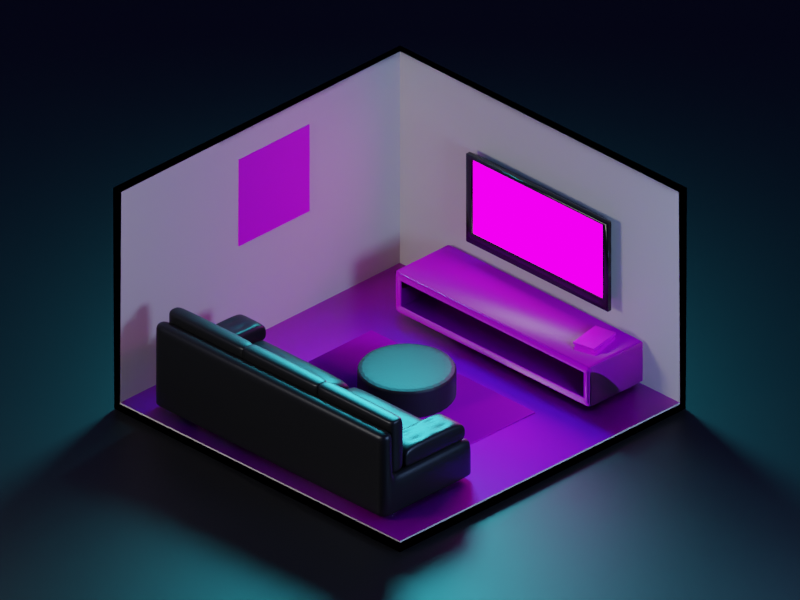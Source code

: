 # Source: room.blend  (saved by Blender 2.83.19; exported with 4.5.12 LTS)
import bpy
from mathutils import Matrix  # noqa: F401  (used for matrix-valued properties, if any)

bpy.ops.wm.read_factory_settings(use_empty=True)
scene = bpy.context.scene
scene.name = 'Scene'

# ---- collections
col_collection = bpy.data.collections.new('Collection'); scene.collection.children.link(col_collection)

# ---- images (referenced by path relative to the original .blend; pixels are not part of the script)
import os
ASSET_DIR = os.environ.get("B2B_ASSET_DIR", "")  # directory of the original .blend (textures are referenced by path, not embedded)
HERE = os.path.dirname(os.path.abspath(__file__))  # packed textures are extracted next to this script under _unpacked/

def load_image(name, relpath, width, height, colorspace="sRGB"):
    """Load a texture the original file referenced (path relative to the .blend, or extracted next to this script)."""
    p = next((c for c in (os.path.join(HERE, relpath), os.path.join(ASSET_DIR, relpath)) if relpath and os.path.exists(c)), "")
    if p:
        img = bpy.data.images.load(p, check_existing=True)
        img.name = name
    else:  # same state as the original file: an image datablock whose file is absent (Cycles renders it pink)
        img = bpy.data.images.new(name, width, height)
        img.source = "FILE"
        img.filepath = "//" + (relpath or name)
    img.colorspace_settings.name = colorspace
    return img
img_woodfloor034_2k_color_jpg = load_image('WoodFloor034_2K_Color.jpg', 'WoodFloor034_2K_Color.jpg', 1024, 1024, 'sRGB')
img_woodfloor034_2k_normal_jpg = load_image('WoodFloor034_2K_Normal.jpg', 'WoodFloor034_2K_Normal.jpg', 1024, 1024, 'Non-Color')
img_woodfloor034_2k_roughness_jpg = load_image('WoodFloor034_2K_Roughness.jpg', 'WoodFloor034_2K_Roughness.jpg', 1024, 1024, 'Non-Color')
img_5d939b852e22af3f020abf3d_jpeg = load_image('5d939b852e22af3f020abf3d.jpeg', '5d939b852e22af3f020abf3d.jpeg', 1024, 1024, 'sRGB')
img_wood034_2k_color_jpg = load_image('Wood034_2K_Color.jpg', 'Wood034_2K_Color.jpg', 1024, 1024, 'sRGB')
img_wood034_2k_roughness_jpg = load_image('Wood034_2K_Roughness.jpg', 'Wood034_2K_Roughness.jpg', 1024, 1024, 'Non-Color')
img_wood034_2k_normal_jpg = load_image('Wood034_2K_Normal.jpg', 'Wood034_2K_Normal.jpg', 1024, 1024, 'Non-Color')
img_71fsqxilggl_jpg = load_image('71fsQxIlggL.jpg', '71fsQxIlggL.jpg', 1024, 1024, 'sRGB')
img_e8558d3dbd2cfc426b1fe94a2d2de5c7_jpg = load_image('e8558d3dbd2cfc426b1fe94a2d2de5c7.jpg', 'e8558d3dbd2cfc426b1fe94a2d2de5c7.jpg', 1024, 1024, 'sRGB')
img_carpet002_2k_color_jpg = load_image('Carpet002_2K_Color.jpg', 'Carpet002_2K_Color.jpg', 1024, 1024, 'sRGB')
img_carpet002_2k_normal_jpg = load_image('Carpet002_2K_Normal.jpg', 'Carpet002_2K_Normal.jpg', 1024, 1024, 'Non-Color')
img_carpet002_2k_roughness_jpg = load_image('Carpet002_2K_Roughness.jpg', 'Carpet002_2K_Roughness.jpg', 1024, 1024, 'Non-Color')

# ---- materials (node trees are filled in below, after node groups)
mat_wall = bpy.data.materials.new('Wall')
mat_floor = bpy.data.materials.new('Floor')
mat_sofa = bpy.data.materials.new('Sofa')
mat_metal = bpy.data.materials.new('Metal')
mat_black = bpy.data.materials.new('Black')
mat_tv = bpy.data.materials.new('TV')
mat_wood = bpy.data.materials.new('Wood')
mat_bg = bpy.data.materials.new('BG')
mat_bookcover = bpy.data.materials.new('Bookcover')
mat_poster = bpy.data.materials.new('Poster')
mat_footrest = bpy.data.materials.new('Footrest')
mat_carpet = bpy.data.materials.new('Carpet')

# ---- material node trees
mat_wall.use_nodes = True; mat_wall.node_tree.nodes.clear()
_N = mat_wall.node_tree.nodes; _L = mat_wall.node_tree.links
n0 = _N.new('ShaderNodeBsdfPrincipled'); n0.name = 'Principled BSDF'; n0.location = (10, 300)
n0.distribution = 'GGX'
n0.subsurface_method = 'BURLEY'
n0.inputs[0].default_value = (0.8, 0.7023, 0.638, 1.0)
n0.inputs[3].default_value = 1.45
n0.inputs[27].default_value = (0.0, 0.0, 0.0, 1.0)
n0.inputs[28].default_value = 1.0
n1 = _N.new('ShaderNodeOutputMaterial'); n1.name = 'Material Output'; n1.location = (300, 300)
_L.new(n0.outputs[0], n1.inputs[0])
n1.is_active_output = True
mat_floor.use_nodes = True; mat_floor.node_tree.nodes.clear()
_N = mat_floor.node_tree.nodes; _L = mat_floor.node_tree.links
n0 = _N.new('ShaderNodeBsdfPrincipled'); n0.name = 'Principled BSDF'; n0.location = (10, 300)
n0.distribution = 'GGX'
n0.subsurface_method = 'BURLEY'
n0.inputs[3].default_value = 1.45
n0.inputs[27].default_value = (0.0, 0.0, 0.0, 1.0)
n0.inputs[28].default_value = 1.0
n1 = _N.new('ShaderNodeOutputMaterial'); n1.name = 'Material Output'; n1.location = (300, 300)
n2 = _N.new('ShaderNodeTexImage'); n2.name = 'Image Texture'; n2.location = (-513, 206)
n2.image = img_woodfloor034_2k_color_jpg
n3 = _N.new('ShaderNodeNormalMap'); n3.name = 'Normal Map'; n3.location = (-265, -214)
n3.uv_map = 'UVMap'
n4 = _N.new('ShaderNodeTexImage'); n4.name = 'Image Texture.001'; n4.location = (-577, -363)
n4.image = img_woodfloor034_2k_normal_jpg
n5 = _N.new('ShaderNodeTexImage'); n5.name = 'Image Texture.002'; n5.location = (-593, -82)
n5.image = img_woodfloor034_2k_roughness_jpg
_L.new(n0.outputs[0], n1.inputs[0])
_L.new(n2.outputs[0], n0.inputs[0])
_L.new(n4.outputs[0], n3.inputs[1])
_L.new(n3.outputs[0], n0.inputs[5])
_L.new(n5.outputs[0], n0.inputs[2])
n1.is_active_output = True
mat_sofa.use_nodes = True; mat_sofa.node_tree.nodes.clear()
_N = mat_sofa.node_tree.nodes; _L = mat_sofa.node_tree.links
n0 = _N.new('ShaderNodeBsdfPrincipled'); n0.name = 'Principled BSDF'; n0.location = (10, 300)
n0.distribution = 'GGX'
n0.subsurface_method = 'BURLEY'
n0.inputs[0].default_value = (0.006775, 0.006775, 0.006775, 1.0)
n0.inputs[2].default_value = 0.3906
n0.inputs[3].default_value = 1.45
n0.inputs[27].default_value = (0.0, 0.0, 0.0, 1.0)
n0.inputs[28].default_value = 1.0
n1 = _N.new('ShaderNodeOutputMaterial'); n1.name = 'Material Output'; n1.location = (300, 300)
_L.new(n0.outputs[0], n1.inputs[0])
n1.is_active_output = True
mat_metal.use_nodes = True; mat_metal.node_tree.nodes.clear()
_N = mat_metal.node_tree.nodes; _L = mat_metal.node_tree.links
n0 = _N.new('ShaderNodeBsdfPrincipled'); n0.name = 'Principled BSDF'; n0.location = (10, 300)
n0.distribution = 'GGX'
n0.subsurface_method = 'BURLEY'
n0.inputs[1].default_value = 1.0
n0.inputs[3].default_value = 1.45
n0.inputs[27].default_value = (0.0, 0.0, 0.0, 1.0)
n0.inputs[28].default_value = 1.0
n1 = _N.new('ShaderNodeOutputMaterial'); n1.name = 'Material Output'; n1.location = (300, 300)
_L.new(n0.outputs[0], n1.inputs[0])
n1.is_active_output = True
mat_black.use_nodes = True; mat_black.node_tree.nodes.clear()
_N = mat_black.node_tree.nodes; _L = mat_black.node_tree.links
n0 = _N.new('ShaderNodeBsdfPrincipled'); n0.name = 'Principled BSDF'; n0.location = (10, 300)
n0.distribution = 'GGX'
n0.subsurface_method = 'BURLEY'
n0.inputs[0].default_value = (0.003362, 0.003362, 0.003362, 1.0)
n0.inputs[2].default_value = 0.2
n0.inputs[3].default_value = 1.45
n0.inputs[27].default_value = (0.0, 0.0, 0.0, 1.0)
n0.inputs[28].default_value = 1.0
n1 = _N.new('ShaderNodeOutputMaterial'); n1.name = 'Material Output'; n1.location = (300, 300)
_L.new(n0.outputs[0], n1.inputs[0])
n1.is_active_output = True
mat_tv.use_nodes = True; mat_tv.node_tree.nodes.clear()
_N = mat_tv.node_tree.nodes; _L = mat_tv.node_tree.links
n0 = _N.new('ShaderNodeOutputMaterial'); n0.name = 'Material Output'; n0.location = (300, 300)
n1 = _N.new('ShaderNodeEmission'); n1.name = 'Emission'; n1.location = (-47, 214)
n1.inputs[1].default_value = 2.0
n2 = _N.new('ShaderNodeTexImage'); n2.name = 'Image Texture'; n2.location = (-447, 232)
n2.image = img_5d939b852e22af3f020abf3d_jpeg
_L.new(n2.outputs[0], n1.inputs[0])
_L.new(n1.outputs[0], n0.inputs[0])
n0.is_active_output = True
mat_wood.use_nodes = True; mat_wood.node_tree.nodes.clear()
_N = mat_wood.node_tree.nodes; _L = mat_wood.node_tree.links
n0 = _N.new('ShaderNodeBsdfPrincipled'); n0.name = 'Principled BSDF'; n0.location = (10, 300)
n0.distribution = 'GGX'
n0.subsurface_method = 'BURLEY'
n0.inputs[3].default_value = 1.45
n0.inputs[27].default_value = (0.0, 0.0, 0.0, 1.0)
n0.inputs[28].default_value = 1.0
n1 = _N.new('ShaderNodeOutputMaterial'); n1.name = 'Material Output'; n1.location = (300, 300)
n2 = _N.new('ShaderNodeTexImage'); n2.name = 'Image Texture'; n2.location = (-490, 287)
n2.image = img_wood034_2k_color_jpg
n3 = _N.new('ShaderNodeTexImage'); n3.name = 'Image Texture.002'; n3.location = (-745, -39)
n3.image = img_wood034_2k_roughness_jpg
n4 = _N.new('ShaderNodeNormalMap'); n4.name = 'Normal Map'; n4.location = (-273, -214)
n5 = _N.new('ShaderNodeTexImage'); n5.name = 'Image Texture.001'; n5.location = (-656, -335)
n5.image = img_wood034_2k_normal_jpg
_L.new(n0.outputs[0], n1.inputs[0])
_L.new(n2.outputs[0], n0.inputs[0])
_L.new(n3.outputs[0], n0.inputs[2])
_L.new(n5.outputs[0], n4.inputs[1])
_L.new(n4.outputs[0], n0.inputs[5])
n1.is_active_output = True
mat_bg.use_nodes = True; mat_bg.node_tree.nodes.clear()
_N = mat_bg.node_tree.nodes; _L = mat_bg.node_tree.links
n0 = _N.new('ShaderNodeBsdfPrincipled'); n0.name = 'Principled BSDF'; n0.location = (10, 300)
n0.distribution = 'GGX'
n0.subsurface_method = 'BURLEY'
n0.inputs[0].default_value = (0.004562, 0.004562, 0.004562, 1.0)
n0.inputs[3].default_value = 1.45
n0.inputs[27].default_value = (0.0, 0.0, 0.0, 1.0)
n0.inputs[28].default_value = 1.0
n1 = _N.new('ShaderNodeOutputMaterial'); n1.name = 'Material Output'; n1.location = (300, 300)
_L.new(n0.outputs[0], n1.inputs[0])
n1.is_active_output = True
mat_bookcover.use_nodes = True; mat_bookcover.node_tree.nodes.clear()
_N = mat_bookcover.node_tree.nodes; _L = mat_bookcover.node_tree.links
n0 = _N.new('ShaderNodeBsdfPrincipled'); n0.name = 'Principled BSDF'; n0.location = (10, 300)
n0.distribution = 'GGX'
n0.subsurface_method = 'BURLEY'
n0.inputs[3].default_value = 1.45
n0.inputs[27].default_value = (0.0, 0.0, 0.0, 1.0)
n0.inputs[28].default_value = 1.0
n1 = _N.new('ShaderNodeOutputMaterial'); n1.name = 'Material Output'; n1.location = (300, 300)
n2 = _N.new('ShaderNodeTexImage'); n2.name = 'Image Texture'; n2.location = (-652, 126)
n2.image = img_71fsqxilggl_jpg
_L.new(n0.outputs[0], n1.inputs[0])
_L.new(n2.outputs[0], n0.inputs[0])
n1.is_active_output = True
mat_poster.use_nodes = True; mat_poster.node_tree.nodes.clear()
_N = mat_poster.node_tree.nodes; _L = mat_poster.node_tree.links
n0 = _N.new('ShaderNodeBsdfPrincipled'); n0.name = 'Principled BSDF'; n0.location = (10, 300)
n0.distribution = 'GGX'
n0.subsurface_method = 'BURLEY'
n0.inputs[3].default_value = 1.45
n0.inputs[27].default_value = (0.0, 0.0, 0.0, 1.0)
n0.inputs[28].default_value = 1.0
n1 = _N.new('ShaderNodeOutputMaterial'); n1.name = 'Material Output'; n1.location = (300, 300)
n2 = _N.new('ShaderNodeTexImage'); n2.name = 'Image Texture'; n2.location = (-722, 32)
n2.image = img_e8558d3dbd2cfc426b1fe94a2d2de5c7_jpg
n2.extension = 'EXTEND'
_L.new(n0.outputs[0], n1.inputs[0])
_L.new(n2.outputs[0], n0.inputs[0])
n1.is_active_output = True
mat_footrest.use_nodes = True; mat_footrest.node_tree.nodes.clear()
_N = mat_footrest.node_tree.nodes; _L = mat_footrest.node_tree.links
n0 = _N.new('ShaderNodeBsdfPrincipled'); n0.name = 'Principled BSDF'; n0.location = (10, 300)
n0.distribution = 'GGX'
n0.subsurface_method = 'BURLEY'
n0.inputs[0].default_value = (0.01055, 0.01055, 0.01055, 1.0)
n0.inputs[3].default_value = 1.45
n0.inputs[27].default_value = (0.0, 0.0, 0.0, 1.0)
n0.inputs[28].default_value = 1.0
n1 = _N.new('ShaderNodeOutputMaterial'); n1.name = 'Material Output'; n1.location = (300, 300)
_L.new(n0.outputs[0], n1.inputs[0])
n1.is_active_output = True
mat_carpet.use_nodes = True; mat_carpet.node_tree.nodes.clear()
_N = mat_carpet.node_tree.nodes; _L = mat_carpet.node_tree.links
n0 = _N.new('ShaderNodeBsdfPrincipled'); n0.name = 'Principled BSDF'; n0.location = (10, 300)
n0.distribution = 'GGX'
n0.subsurface_method = 'BURLEY'
n0.inputs[3].default_value = 1.45
n0.inputs[27].default_value = (0.0, 0.0, 0.0, 1.0)
n0.inputs[28].default_value = 1.0
n1 = _N.new('ShaderNodeOutputMaterial'); n1.name = 'Material Output'; n1.location = (300, 300)
n2 = _N.new('ShaderNodeTexImage'); n2.name = 'Image Texture'; n2.location = (-641, 155)
n2.image = img_carpet002_2k_color_jpg
n3 = _N.new('ShaderNodeTexImage'); n3.name = 'Image Texture.001'; n3.location = (-637, -124)
n3.image = img_carpet002_2k_normal_jpg
n4 = _N.new('ShaderNodeNormalMap'); n4.name = 'Normal Map'; n4.location = (-267, -178)
n4.uv_map = 'UVMap'
n5 = _N.new('ShaderNodeTexImage'); n5.name = 'Image Texture.002'; n5.location = (-439, -392)
n5.image = img_carpet002_2k_roughness_jpg
_L.new(n0.outputs[0], n1.inputs[0])
_L.new(n2.outputs[0], n0.inputs[0])
_L.new(n3.outputs[0], n4.inputs[1])
_L.new(n4.outputs[0], n0.inputs[5])
_L.new(n5.outputs[0], n0.inputs[2])
n1.is_active_output = True

# ---- world
world_world = bpy.data.worlds.new('World'); scene.world = world_world
world_world.use_nodes = True; world_world.node_tree.nodes.clear()
_N = world_world.node_tree.nodes; _L = world_world.node_tree.links
n0 = _N.new('ShaderNodeOutputWorld'); n0.name = 'World Output'; n0.location = (300, 300)
n1 = _N.new('ShaderNodeBackground'); n1.name = 'Background'; n1.location = (10, 300)
n1.inputs[0].default_value = (0.006492, 0.007751, 0.05087, 1.0)
_L.new(n1.outputs[0], n0.inputs[0])
n0.is_active_output = True
world_world.color = (0.05088, 0.05088, 0.05088)
world_world.use_sun_shadow = False
world_world.sun_shadow_jitter_overblur = 0.0

# ---- cameras
cam_camera_001 = bpy.data.cameras.new('Camera.001')
cam_camera_001.type = 'ORTHO'
cam_camera_001.ortho_scale = 16.0

# ---- lights
light_area = bpy.data.lights.new('Area', 'AREA')
light_area.color = (0.06019, 0.783, 1.0)
light_area.transmission_factor = 0.0
light_area.energy = 1178.0
light_area.shadow_soft_size = 3.284
light_area.shadow_maximum_resolution = 0.006
light_area.use_absolute_resolution = True
light_area.size = 3.284
light_area.size_y = 1.0
light_area_002 = bpy.data.lights.new('Area.002', 'AREA')
light_area_002.transmission_factor = 0.0
light_area_002.energy = 235.6
light_area_002.shadow_soft_size = 3.36
light_area_002.shadow_maximum_resolution = 0.006
light_area_002.use_absolute_resolution = True
light_area_002.size = 3.36
light_area_002.size_y = 1.0
light_area_003 = bpy.data.lights.new('Area.003', 'AREA')
light_area_003.color = (0.3408, 0.5513, 1.0)
light_area_003.transmission_factor = 0.0
light_area_003.energy = 392.7
light_area_003.shadow_soft_size = 3.779
light_area_003.shadow_maximum_resolution = 0.006
light_area_003.use_absolute_resolution = True
light_area_003.size = 3.779
light_area_003.size_y = 1.0

# ---- meshes
me_plane = bpy.data.meshes.new('Plane')
me_plane.from_pydata([(-1.0, -1.0, 0.0), (1.0, -1.0, 0.0), (-1.0, 1.0, 0.0), (1.0, 1.0, 0.0), (-1.0, -1.0, 1.25), (-1.0, 1.0, 1.25), (1.0, 1.0, 1.25), (-1.0, 1.0, 0.0), (-1.0, -1.0, 0.0), (1.0, -1.0, 0.0), (1.0, 1.0, 0.0), (-1.0, 1.0, 1.25), (-1.0, -1.0, 1.25), (1.0, 1.0, 1.25), (-1.0, 1.0, 0.0), (-1.0, -1.0, 0.0), (1.0, -1.0, 0.0), (1.0, 1.0, 0.0), (-1.0, 1.0, 1.25), (-1.0, -1.0, 1.25), (1.0, 1.0, 1.25), (-1.0, 1.0, 0.0), (-1.0, -1.0, 0.0), (1.0, -1.0, 0.0), (1.0, 1.0, 0.0), (-1.0, 1.0, 1.25), (-1.0, -1.0, 1.25), (1.0, 1.0, 1.25), (-1.017, 1.017, -0.01732), (-1.021, -1.0, -0.02121), (1.0, -1.0, -0.03), (1.0, 1.021, -0.02121), (-1.021, 1.021, 1.25), (-1.03, -1.0, 1.25), (1.0, 1.03, 1.25), (-0.9827, 0.9827, 0.01732), (-0.9788, -1.0, 0.02121), (1.0, -1.0, 0.03), (1.0, 0.9788, 0.02121), (-0.9788, 0.9788, 1.25), (-0.97, -1.0, 1.25), (1.0, 0.97, 1.25), (-0.9827, 0.9827, 0.02599), (-0.9788, -1.0, 0.02988), (1.0, -1.0, 0.03867), (1.0, 0.9788, 0.02988), (-0.9788, 0.9788, 1.25), (-0.97, -1.0, 1.25), (1.0, 0.97, 1.25), (-1.017, 1.017, -0.01732), (-1.021, -1.0, -0.02121), (1.0, -1.0, -0.03), (1.0, 1.021, -0.02121), (-1.021, 1.021, 1.25), (-1.03, -1.0, 1.25), (1.0, 1.03, 1.25)], [], [(0, 2, 3, 1), (2, 5, 6, 3), (0, 4, 5, 2), (8, 9, 10, 7), (7, 10, 13, 11), (8, 7, 11, 12), (4, 0, 8, 12), (5, 4, 12, 11), (1, 3, 10, 9), (3, 6, 13, 10), (6, 5, 11, 13), (0, 1, 9, 8), (15, 16, 17, 14), (14, 17, 20, 18), (15, 14, 18, 19), (22, 21, 24, 23), (21, 25, 27, 24), (22, 26, 25, 21), (19, 26, 22, 15), (18, 25, 26, 19), (16, 23, 24, 17), (17, 24, 27, 20), (20, 27, 25, 18), (15, 22, 23, 16), (29, 30, 31, 28), (28, 31, 34, 32), (29, 28, 32, 33), (36, 35, 38, 37), (35, 39, 41, 38), (36, 40, 39, 35), (33, 40, 36, 29), (32, 39, 40, 33), (30, 37, 38, 31), (31, 38, 41, 34), (34, 41, 39, 32), (29, 36, 37, 30), (43, 42, 45, 44), (42, 46, 48, 45), (43, 47, 46, 42), (50, 51, 52, 49), (49, 52, 55, 53), (50, 49, 53, 54), (47, 43, 50, 54), (46, 47, 54, 53), (44, 45, 52, 51), (45, 48, 55, 52), (48, 46, 53, 55), (43, 44, 51, 50)])
me_plane.polygons.foreach_set('material_index', [0, 0, 0, 0, 0, 0, 0, 0, 0, 0, 0, 0, 0, 0, 0, 0, 0, 0, 0, 0, 0, 0, 0, 0, 0, 0, 0, 0, 0, 0, 0, 0, 0, 0, 0, 0, 1, 0, 0, 0, 0, 0, 0, 0, 0, 0, 0, 0])
_uv = me_plane.uv_layers.new(name='UVMap')
_uv.uv.foreach_set('vector', [0.0, 0.0, 0.0, 1.0, 1.0, 1.0, 1.0, 0.0, 0.0, 1.0, 0.0, 1.0, 1.0, 1.0, 1.0, 1.0, 0.0, 0.0, 0.0, 0.0, 0.0, 1.0, 0.0, 1.0, 0.0, 0.0, 1.0, 0.0, 1.0, 1.0, 0.0, 1.0, 0.0, 1.0, 1.0, 1.0, 1.0, 1.0, 0.0, 1.0, 0.0, 0.0, 0.0, 1.0, 0.0, 1.0, 0.0, 0.0, 0.0, 0.0, 0.0, 0.0, 0.0, 0.0, 0.0, 0.0, 0.0, 1.0, 0.0, 0.0, 0.0, 0.0, 0.0, 1.0, 1.0, 0.0, 1.0, 1.0, 1.0, 1.0, 1.0, 0.0, 1.0, 1.0, 1.0, 1.0, 1.0, 1.0, 1.0, 1.0, 1.0, 1.0, 0.0, 1.0, 0.0, 1.0, 1.0, 1.0, 0.0, 0.0, 1.0, 0.0, 1.0, 0.0, 0.0, 0.0, 0.0, 0.0, 1.0, 0.0, 1.0, 1.0, 0.0, 1.0, 0.0, 1.0, 1.0, 1.0, 1.0, 1.0, 0.0, 1.0, 0.0, 0.0, 0.0, 1.0, 0.0, 1.0, 0.0, 0.0, 0.0, 0.0, 0.0, 1.0, 1.0, 1.0, 1.0, 0.0, 0.0, 1.0, 0.0, 1.0, 1.0, 1.0, 1.0, 1.0, 0.0, 0.0, 0.0, 0.0, 0.0, 1.0, 0.0, 1.0, 0.0, 0.0, 0.0, 0.0, 0.0, 0.0, 0.0, 0.0, 0.0, 1.0, 0.0, 1.0, 0.0, 0.0, 0.0, 0.0, 1.0, 0.0, 1.0, 0.0, 1.0, 1.0, 1.0, 1.0, 1.0, 1.0, 1.0, 1.0, 1.0, 1.0, 1.0, 1.0, 1.0, 1.0, 1.0, 1.0, 0.0, 1.0, 0.0, 1.0, 0.0, 0.0, 0.0, 0.0, 1.0, 0.0, 1.0, 0.0, 0.0, 0.0, 1.0, 0.0, 1.0, 1.0, 0.0, 1.0, 0.0, 1.0, 1.0, 1.0, 1.0, 1.0, 0.0, 1.0, 0.0, 0.0, 0.0, 1.0, 0.0, 1.0, 0.0, 0.0, 0.0, 0.0, 0.0, 1.0, 1.0, 1.0, 1.0, 0.0, 0.0, 1.0, 0.0, 1.0, 1.0, 1.0, 1.0, 1.0, 0.0, 0.0, 0.0, 0.0, 0.0, 1.0, 0.0, 1.0, 0.0, 0.0, 0.0, 0.0, 0.0, 0.0, 0.0, 0.0, 0.0, 1.0, 0.0, 1.0, 0.0, 0.0, 0.0, 0.0, 1.0, 0.0, 1.0, 0.0, 1.0, 1.0, 1.0, 1.0, 1.0, 1.0, 1.0, 1.0, 1.0, 1.0, 1.0, 1.0, 1.0, 1.0, 1.0, 1.0, 0.0, 1.0, 0.0, 1.0, 0.0, 0.0, 0.0, 0.0, 1.0, 0.0, 1.0, 0.0, 0.0, 0.0, 0.0, 1.0, 1.0, 1.0, 1.0, 0.0, 0.0, 1.0, 0.0, 1.0, 1.0, 1.0, 1.0, 1.0, 0.0, 0.0, 0.0, 0.0, 0.0, 1.0, 0.0, 1.0, 0.0, 0.0, 1.0, 0.0, 1.0, 1.0, 0.0, 1.0, 0.0, 1.0, 1.0, 1.0, 1.0, 1.0, 0.0, 1.0, 0.0, 0.0, 0.0, 1.0, 0.0, 1.0, 0.0, 0.0, 0.0, 0.0, 0.0, 0.0, 0.0, 0.0, 0.0, 0.0, 0.0, 1.0, 0.0, 0.0, 0.0, 0.0, 0.0, 1.0, 1.0, 0.0, 1.0, 1.0, 1.0, 1.0, 1.0, 0.0, 1.0, 1.0, 1.0, 1.0, 1.0, 1.0, 1.0, 1.0, 1.0, 1.0, 0.0, 1.0, 0.0, 1.0, 1.0, 1.0, 0.0, 0.0, 1.0, 0.0, 1.0, 0.0, 0.0, 0.0])
me_plane.materials.append(mat_wall)
me_plane.materials.append(mat_floor)
me_plane.use_remesh_fix_poles = True
me_plane.use_remesh_preserve_attributes = False
me_plane.use_mirror_vertex_groups = False
me_plane.update()
me_plane_001 = bpy.data.meshes.new('Plane.001')
me_plane_001.from_pydata([(-1.0, -1.277, 0.0), (1.0, -1.277, 0.0), (-1.0, 1.277, 0.0), (1.0, 1.277, 0.0), (-1.0, 1.277, 0.3727), (-1.0, -1.277, 0.3727), (1.0, -1.277, 0.3727), (1.0, 1.277, 0.3727), (-0.9145, -1.277, 0.0), (0.9145, -1.277, 0.0), (0.9145, 1.277, 0.0), (-0.9145, 1.277, 0.0), (-0.9145, -1.277, 0.3727), (0.9145, -1.277, 0.3727), (0.9145, 1.277, 0.3727), (-0.9145, 1.277, 0.3727), (-1.0, 0.9466, 0.0), (1.0, 0.9466, 0.0), (-1.0, 0.9466, 0.3727), (1.0, 0.9466, 0.3727), (-0.9145, 0.9466, 0.3727), (0.9145, 0.9466, 0.3727), (-0.9145, 0.9466, 0.0), (0.9145, 0.9466, 0.0), (-1.0, 0.9466, 0.8477), (-1.0, -1.277, 0.8477), (0.9145, -1.277, 0.8477), (1.0, -1.277, 0.8477), (1.0, 0.9466, 0.8477), (1.0, 1.277, 0.8477), (-0.9145, 1.277, 0.8477), (-1.0, 1.277, 0.8477), (-0.9145, -1.277, 0.8477), (0.9145, 1.277, 0.8477), (-0.9145, 0.9466, 0.8477), (0.9145, 0.9466, 0.8477), (1.0, 0.9466, 1.875), (1.0, 1.277, 1.875), (-0.9145, 1.277, 1.875), (-1.0, 1.277, 1.875), (0.9145, 1.277, 1.875), (-0.9145, 0.9466, 1.875), (0.9145, 0.9466, 1.875), (-1.0, 0.9466, 1.875), (-0.9027, -1.277, 0.0), (0.9027, -1.277, 0.0), (0.9027, 1.277, 0.0), (-0.9027, 1.277, 0.0), (-0.9027, -1.277, 0.3727), (0.9027, -1.277, 0.3727), (0.9027, 1.277, 0.3727), (-0.9027, 1.277, 0.3727), (-0.9027, 0.9466, 0.0), (0.9027, 0.9466, 0.0), (0.9027, 0.9466, 0.3727), (-0.9027, 0.9466, 0.3727), (0.9027, 1.277, 0.8477), (-0.9027, 1.277, 0.8477), (0.9027, 0.9466, 0.8477), (-0.9027, 0.9466, 0.8477), (0.9027, 1.277, 1.875), (-0.9027, 1.277, 1.875), (0.9027, 0.9466, 1.875), (-0.9027, 0.9466, 1.875), (-1.0, 0.8889, 0.0), (-1.0, 0.8889, 0.3727), (-0.9145, 0.8889, 0.0), (0.9145, 0.8889, 0.0), (1.0, 0.8889, 0.0), (1.0, 0.8889, 0.3727), (-0.9145, 0.8889, 0.3727), (0.9145, 0.8889, 0.3727), (-1.0, 0.8889, 0.8477), (1.0, 0.8889, 0.8477), (-0.9145, 0.8889, 0.8477), (0.9145, 0.8889, 0.8477), (-0.9027, 0.8889, 0.3727), (0.9027, 0.8889, 0.3727), (-0.9027, 0.8889, 0.0), (0.9027, 0.8889, 0.0), (1.0, 1.277, 0.01361), (1.0, -1.277, 0.01361), (-1.0, -1.277, 0.01361), (-1.0, 1.277, 0.01361), (-0.9145, -1.277, 0.01361), (0.9145, -1.277, 0.01361), (0.9145, 1.277, 0.01361), (-0.9145, 1.277, 0.01361), (-1.0, 0.9466, 0.01361), (1.0, 0.9466, 0.01361), (0.9027, 1.277, 0.01361), (-0.9027, 1.277, 0.01361), (-0.9027, -1.277, 0.01361), (0.9027, -1.277, 0.01361), (1.0, 0.8889, 0.01361), (-1.0, 0.8889, 0.01361), (1.0, 1.277, 0.3442), (-1.0, -1.277, 0.3442), (-0.9145, -1.277, 0.3442), (0.9145, -1.277, 0.3442), (0.9145, 1.277, 0.3442), (-0.9145, 1.277, 0.3442), (-1.0, 0.9466, 0.3442), (1.0, 0.9466, 0.3442), (0.9027, 1.277, 0.3442), (-0.9027, 1.277, 0.3442), (-0.9027, -1.277, 0.3442), (0.9027, -1.277, 0.3442), (1.0, 0.8889, 0.3442), (-1.0, 0.8889, 0.3442), (1.0, -1.277, 0.3442), (-1.0, 1.277, 0.3442), (-1.0, -1.032, 0.0), (-1.0, -1.032, 0.3727), (-0.9145, -1.032, 0.0), (0.9145, -1.032, 0.0), (-1.0, -1.032, 0.8477), (-0.9027, -1.032, 0.0), (0.9027, -1.032, 0.0), (1.0, -1.032, 0.0), (1.0, -1.032, 0.3727), (-0.9145, -1.032, 0.3727), (0.9145, -1.032, 0.3727), (1.0, -1.032, 0.8477), (-0.9145, -1.032, 0.8477), (0.9145, -1.032, 0.8477), (-0.9027, -1.032, 0.3727), (0.9027, -1.032, 0.3727), (1.0, -1.032, 0.01361), (-1.0, -1.032, 0.01361), (1.0, -1.032, 0.3442), (-1.0, -1.032, 0.3442), (0.9145, 1.277, 1.665), (-0.9145, 1.277, 1.665), (1.0, 0.9466, 1.665), (0.9145, 0.9466, 1.665), (-0.9145, 0.9466, 1.665), (1.0, 1.277, 1.665), (-1.0, 0.9466, 1.665), (-1.0, 1.277, 1.665), (0.9027, 1.277, 1.665), (-0.9027, 1.277, 1.665), (-0.9027, 0.9466, 1.665), (0.9027, 0.9466, 1.665)], [], [(23, 10, 3, 17), (113, 5, 25, 116), (103, 96, 7, 19), (131, 97, 5, 113), (101, 111, 4, 15), (99, 110, 6, 13), (97, 98, 12, 5), (107, 99, 13, 49), (96, 100, 14, 7), (105, 101, 15, 51), (54, 21, 35, 58), (69, 19, 28, 73), (16, 2, 11, 22), (53, 46, 10, 23), (79, 53, 23, 67), (64, 16, 22, 66), (77, 71, 21, 54), (15, 4, 31, 30), (111, 102, 18, 4), (108, 103, 19, 69), (4, 18, 24, 31), (67, 23, 17, 68), (143, 135, 42, 62), (135, 134, 36, 42), (141, 133, 38, 61), (72, 74, 34, 24), (75, 73, 28, 35), (7, 14, 33, 29), (70, 20, 34, 74), (13, 6, 27, 26), (51, 15, 30, 57), (122, 13, 26, 125), (5, 12, 32, 25), (19, 7, 29, 28), (42, 36, 37, 40), (43, 41, 38, 39), (62, 42, 40, 60), (134, 137, 37, 36), (139, 138, 43, 39), (137, 132, 40, 37), (138, 136, 41, 43), (133, 139, 39, 38), (41, 63, 61, 38), (63, 62, 60, 61), (14, 50, 56, 33), (50, 51, 57, 56), (132, 140, 60, 40), (140, 141, 61, 60), (136, 142, 63, 41), (142, 143, 62, 63), (70, 76, 55, 20), (76, 77, 54, 55), (66, 22, 52, 78), (78, 52, 53, 79), (22, 11, 47, 52), (52, 47, 46, 53), (20, 55, 59, 34), (55, 54, 58, 59), (100, 104, 50, 14), (104, 105, 51, 50), (98, 106, 48, 12), (106, 107, 49, 48), (117, 78, 79, 118), (114, 66, 78, 117), (126, 127, 77, 76), (121, 126, 76, 70), (21, 71, 75, 35), (121, 70, 74, 124), (125, 123, 73, 75), (116, 124, 74, 72), (115, 67, 68, 119), (130, 108, 69, 120), (127, 122, 71, 77), (112, 64, 66, 114), (118, 79, 67, 115), (120, 69, 73, 123), (102, 109, 65, 18), (18, 65, 72, 24), (16, 64, 95, 88), (119, 68, 94, 128), (44, 45, 93, 92), (8, 44, 92, 84), (46, 47, 91, 90), (10, 46, 90, 86), (68, 17, 89, 94), (2, 16, 88, 83), (47, 11, 87, 91), (3, 10, 86, 80), (45, 9, 85, 93), (0, 8, 84, 82), (9, 1, 81, 85), (11, 2, 83, 87), (112, 0, 82, 129), (17, 3, 80, 89), (88, 95, 109, 102), (128, 94, 108, 130), (92, 93, 107, 106), (84, 92, 106, 98), (90, 91, 105, 104), (86, 90, 104, 100), (94, 89, 103, 108), (83, 88, 102, 111), (91, 87, 101, 105), (80, 86, 100, 96), (93, 85, 99, 107), (82, 84, 98, 97), (85, 81, 110, 99), (87, 83, 111, 101), (129, 82, 97, 131), (89, 80, 96, 103), (95, 129, 131, 109), (81, 128, 130, 110), (64, 112, 129, 95), (1, 119, 128, 81), (6, 120, 123, 27), (45, 118, 115, 9), (0, 112, 114, 8), (49, 13, 122, 127), (110, 130, 120, 6), (9, 115, 119, 1), (25, 32, 124, 116), (26, 27, 123, 125), (12, 121, 124, 32), (12, 48, 126, 121), (48, 49, 127, 126), (8, 114, 117, 44), (44, 117, 118, 45), (71, 122, 125, 75), (109, 131, 113, 65), (65, 113, 116, 72), (59, 58, 143, 142), (34, 59, 142, 136), (56, 57, 141, 140), (33, 56, 140, 132), (30, 31, 139, 133), (24, 34, 136, 138), (29, 33, 132, 137), (31, 24, 138, 139), (28, 29, 137, 134), (57, 30, 133, 141), (35, 28, 134, 135), (58, 35, 135, 143)])
me_plane_001.polygons.foreach_set('use_smooth', [True] * 142)
_uv = me_plane_001.uv_layers.new(name='UVMap')
_uv.uv.foreach_set('vector', [0.6667, 0.8707, 0.6667, 1.0, 1.0, 1.0, 1.0, 0.8707, 0.0, 0.09575, 0.0, 0.0, 0.0, 0.0, 0.0, 0.09575, 1.0, 0.8707, 1.0, 1.0, 1.0, 1.0, 1.0, 0.8707, 0.0, 0.09575, 0.0, 0.0, 0.0, 0.0, 0.0, 0.09575, 0.3333, 1.0, 0.0, 1.0, 0.0, 1.0, 0.3333, 1.0, 0.6667, 0.0, 1.0, 0.0, 1.0, 0.0, 0.6667, 0.0, 0.0, 0.0, 0.3333, 0.0, 0.3333, 0.0, 0.0, 0.0, 0.5556, 0.0, 0.6667, 0.0, 0.6667, 0.0, 0.5556, 0.0, 1.0, 1.0, 0.6667, 1.0, 0.6667, 1.0, 1.0, 1.0, 0.4444, 1.0, 0.3333, 1.0, 0.3333, 1.0, 0.4444, 1.0, 0.5556, 0.8707, 0.6667, 0.8707, 0.6667, 0.8707, 0.5556, 0.8707, 1.0, 0.8481, 1.0, 0.8707, 1.0, 0.8707, 1.0, 0.8481, 0.0, 0.8707, 0.0, 1.0, 0.3333, 1.0, 0.3333, 0.8707, 0.5556, 0.8707, 0.5556, 1.0, 0.6667, 1.0, 0.6667, 0.8707, 0.5556, 0.8481, 0.5556, 0.8707, 0.6667, 0.8707, 0.6667, 0.8481, 0.0, 0.8481, 0.0, 0.8707, 0.3333, 0.8707, 0.3333, 0.8481, 0.5556, 0.8481, 0.6667, 0.8481, 0.6667, 0.8707, 0.5556, 0.8707, 0.3333, 1.0, 0.0, 1.0, 0.0, 1.0, 0.3333, 1.0, 0.0, 1.0, 0.0, 0.8707, 0.0, 0.8707, 0.0, 1.0, 1.0, 0.8481, 1.0, 0.8707, 1.0, 0.8707, 1.0, 0.8481, 0.0, 1.0, 0.0, 0.8707, 0.0, 0.8707, 0.0, 1.0, 0.6667, 0.8481, 0.6667, 0.8707, 1.0, 0.8707, 1.0, 0.8481, 0.5556, 0.8707, 0.6667, 0.8707, 0.6667, 0.8707, 0.5556, 0.8707, 0.6667, 0.8707, 1.0, 0.8707, 1.0, 0.8707, 0.6667, 0.8707, 0.4444, 1.0, 0.3333, 1.0, 0.3333, 1.0, 0.4444, 1.0, 0.0, 0.8481, 0.3333, 0.8481, 0.3333, 0.8707, 0.0, 0.8707, 0.6667, 0.8481, 1.0, 0.8481, 1.0, 0.8707, 0.6667, 0.8707, 1.0, 1.0, 0.6667, 1.0, 0.6667, 1.0, 1.0, 1.0, 0.3333, 0.8481, 0.3333, 0.8707, 0.3333, 0.8707, 0.3333, 0.8481, 0.6667, 0.0, 1.0, 0.0, 1.0, 0.0, 0.6667, 0.0, 0.4444, 1.0, 0.3333, 1.0, 0.3333, 1.0, 0.4444, 1.0, 0.6667, 0.09575, 0.6667, 0.0, 0.6667, 0.0, 0.6667, 0.09575, 0.0, 0.0, 0.3333, 0.0, 0.3333, 0.0, 0.0, 0.0, 1.0, 0.8707, 1.0, 1.0, 1.0, 1.0, 1.0, 0.8707, 0.6667, 0.8707, 1.0, 0.8707, 1.0, 1.0, 0.6667, 1.0, 0.0, 0.8707, 0.3333, 0.8707, 0.3333, 1.0, 0.0, 1.0, 0.5556, 0.8707, 0.6667, 0.8707, 0.6667, 1.0, 0.5556, 1.0, 1.0, 0.8707, 1.0, 1.0, 1.0, 1.0, 1.0, 0.8707, 0.0, 1.0, 0.0, 0.8707, 0.0, 0.8707, 0.0, 1.0, 1.0, 1.0, 0.6667, 1.0, 0.6667, 1.0, 1.0, 1.0, 0.0, 0.8707, 0.3333, 0.8707, 0.3333, 0.8707, 0.0, 0.8707, 0.3333, 1.0, 0.0, 1.0, 0.0, 1.0, 0.3333, 1.0, 0.3333, 0.8707, 0.4444, 0.8707, 0.4444, 1.0, 0.3333, 1.0, 0.4444, 0.8707, 0.5556, 0.8707, 0.5556, 1.0, 0.4444, 1.0, 0.6667, 1.0, 0.5556, 1.0, 0.5556, 1.0, 0.6667, 1.0, 0.5556, 1.0, 0.4444, 1.0, 0.4444, 1.0, 0.5556, 1.0, 0.6667, 1.0, 0.5556, 1.0, 0.5556, 1.0, 0.6667, 1.0, 0.5556, 1.0, 0.4444, 1.0, 0.4444, 1.0, 0.5556, 1.0, 0.3333, 0.8707, 0.4444, 0.8707, 0.4444, 0.8707, 0.3333, 0.8707, 0.4444, 0.8707, 0.5556, 0.8707, 0.5556, 0.8707, 0.4444, 0.8707, 0.3333, 0.8481, 0.4444, 0.8481, 0.4444, 0.8707, 0.3333, 0.8707, 0.4444, 0.8481, 0.5556, 0.8481, 0.5556, 0.8707, 0.4444, 0.8707, 0.3333, 0.8481, 0.3333, 0.8707, 0.4444, 0.8707, 0.4444, 0.8481, 0.4444, 0.8481, 0.4444, 0.8707, 0.5556, 0.8707, 0.5556, 0.8481, 0.3333, 0.8707, 0.3333, 1.0, 0.4444, 1.0, 0.4444, 0.8707, 0.4444, 0.8707, 0.4444, 1.0, 0.5556, 1.0, 0.5556, 0.8707, 0.3333, 0.8707, 0.4444, 0.8707, 0.4444, 0.8707, 0.3333, 0.8707, 0.4444, 0.8707, 0.5556, 0.8707, 0.5556, 0.8707, 0.4444, 0.8707, 0.6667, 1.0, 0.5556, 1.0, 0.5556, 1.0, 0.6667, 1.0, 0.5556, 1.0, 0.4444, 1.0, 0.4444, 1.0, 0.5556, 1.0, 0.3333, 0.0, 0.4444, 0.0, 0.4444, 0.0, 0.3333, 0.0, 0.4444, 0.0, 0.5556, 0.0, 0.5556, 0.0, 0.4444, 0.0, 0.4444, 0.09575, 0.4444, 0.8481, 0.5556, 0.8481, 0.5556, 0.09575, 0.3333, 0.09575, 0.3333, 0.8481, 0.4444, 0.8481, 0.4444, 0.09575, 0.4444, 0.09575, 0.5556, 0.09575, 0.5556, 0.8481, 0.4444, 0.8481, 0.3333, 0.09575, 0.4444, 0.09575, 0.4444, 0.8481, 0.3333, 0.8481, 0.6667, 0.8707, 0.6667, 0.8481, 0.6667, 0.8481, 0.6667, 0.8707, 0.3333, 0.09575, 0.3333, 0.8481, 0.3333, 0.8481, 0.3333, 0.09575, 0.6667, 0.09575, 1.0, 0.09575, 1.0, 0.8481, 0.6667, 0.8481, 0.0, 0.09575, 0.3333, 0.09575, 0.3333, 0.8481, 0.0, 0.8481, 0.6667, 0.09575, 0.6667, 0.8481, 1.0, 0.8481, 1.0, 0.09575, 1.0, 0.09575, 1.0, 0.8481, 1.0, 0.8481, 1.0, 0.09575, 0.5556, 0.09575, 0.6667, 0.09575, 0.6667, 0.8481, 0.5556, 0.8481, 0.0, 0.09575, 0.0, 0.8481, 0.3333, 0.8481, 0.3333, 0.09575, 0.5556, 0.09575, 0.5556, 0.8481, 0.6667, 0.8481, 0.6667, 0.09575, 1.0, 0.09575, 1.0, 0.8481, 1.0, 0.8481, 1.0, 0.09575, 0.0, 0.8707, 0.0, 0.8481, 0.0, 0.8481, 0.0, 0.8707, 0.0, 0.8707, 0.0, 0.8481, 0.0, 0.8481, 0.0, 0.8707, 0.0, 0.8707, 0.0, 0.8481, 0.0, 0.8481, 0.0, 0.8707, 1.0, 0.09575, 1.0, 0.8481, 1.0, 0.8481, 1.0, 0.09575, 0.4444, 0.0, 0.5556, 0.0, 0.5556, 0.0, 0.4444, 0.0, 0.3333, 0.0, 0.4444, 0.0, 0.4444, 0.0, 0.3333, 0.0, 0.5556, 1.0, 0.4444, 1.0, 0.4444, 1.0, 0.5556, 1.0, 0.6667, 1.0, 0.5556, 1.0, 0.5556, 1.0, 0.6667, 1.0, 1.0, 0.8481, 1.0, 0.8707, 1.0, 0.8707, 1.0, 0.8481, 0.0, 1.0, 0.0, 0.8707, 0.0, 0.8707, 0.0, 1.0, 0.4444, 1.0, 0.3333, 1.0, 0.3333, 1.0, 0.4444, 1.0, 1.0, 1.0, 0.6667, 1.0, 0.6667, 1.0, 1.0, 1.0, 0.5556, 0.0, 0.6667, 0.0, 0.6667, 0.0, 0.5556, 0.0, 0.0, 0.0, 0.3333, 0.0, 0.3333, 0.0, 0.0, 0.0, 0.6667, 0.0, 1.0, 0.0, 1.0, 0.0, 0.6667, 0.0, 0.3333, 1.0, 0.0, 1.0, 0.0, 1.0, 0.3333, 1.0, 0.0, 0.09575, 0.0, 0.0, 0.0, 0.0, 0.0, 0.09575, 1.0, 0.8707, 1.0, 1.0, 1.0, 1.0, 1.0, 0.8707, 0.0, 0.8707, 0.0, 0.8481, 0.0, 0.8481, 0.0, 0.8707, 1.0, 0.09575, 1.0, 0.8481, 1.0, 0.8481, 1.0, 0.09575, 0.4444, 0.0, 0.5556, 0.0, 0.5556, 0.0, 0.4444, 0.0, 0.3333, 0.0, 0.4444, 0.0, 0.4444, 0.0, 0.3333, 0.0, 0.5556, 1.0, 0.4444, 1.0, 0.4444, 1.0, 0.5556, 1.0, 0.6667, 1.0, 0.5556, 1.0, 0.5556, 1.0, 0.6667, 1.0, 1.0, 0.8481, 1.0, 0.8707, 1.0, 0.8707, 1.0, 0.8481, 0.0, 1.0, 0.0, 0.8707, 0.0, 0.8707, 0.0, 1.0, 0.4444, 1.0, 0.3333, 1.0, 0.3333, 1.0, 0.4444, 1.0, 1.0, 1.0, 0.6667, 1.0, 0.6667, 1.0, 1.0, 1.0, 0.5556, 0.0, 0.6667, 0.0, 0.6667, 0.0, 0.5556, 0.0, 0.0, 0.0, 0.3333, 0.0, 0.3333, 0.0, 0.0, 0.0, 0.6667, 0.0, 1.0, 0.0, 1.0, 0.0, 0.6667, 0.0, 0.3333, 1.0, 0.0, 1.0, 0.0, 1.0, 0.3333, 1.0, 0.0, 0.09575, 0.0, 0.0, 0.0, 0.0, 0.0, 0.09575, 1.0, 0.8707, 1.0, 1.0, 1.0, 1.0, 1.0, 0.8707, 0.0, 0.8481, 0.0, 0.09575, 0.0, 0.09575, 0.0, 0.8481, 1.0, 0.0, 1.0, 0.09575, 1.0, 0.09575, 1.0, 0.0, 0.0, 0.8481, 0.0, 0.09575, 0.0, 0.09575, 0.0, 0.8481, 1.0, 0.0, 1.0, 0.09575, 1.0, 0.09575, 1.0, 0.0, 1.0, 0.0, 1.0, 0.09575, 1.0, 0.09575, 1.0, 0.0, 0.5556, 0.0, 0.5556, 0.09575, 0.6667, 0.09575, 0.6667, 0.0, 0.0, 0.0, 0.0, 0.09575, 0.3333, 0.09575, 0.3333, 0.0, 0.5556, 0.0, 0.6667, 0.0, 0.6667, 0.09575, 0.5556, 0.09575, 1.0, 0.0, 1.0, 0.09575, 1.0, 0.09575, 1.0, 0.0, 0.6667, 0.0, 0.6667, 0.09575, 1.0, 0.09575, 1.0, 0.0, 0.0, 0.0, 0.3333, 0.0, 0.3333, 0.09575, 0.0, 0.09575, 0.6667, 0.0, 1.0, 0.0, 1.0, 0.09575, 0.6667, 0.09575, 0.3333, 0.0, 0.3333, 0.09575, 0.3333, 0.09575, 0.3333, 0.0, 0.3333, 0.0, 0.4444, 0.0, 0.4444, 0.09575, 0.3333, 0.09575, 0.4444, 0.0, 0.5556, 0.0, 0.5556, 0.09575, 0.4444, 0.09575, 0.3333, 0.0, 0.3333, 0.09575, 0.4444, 0.09575, 0.4444, 0.0, 0.4444, 0.0, 0.4444, 0.09575, 0.5556, 0.09575, 0.5556, 0.0, 0.6667, 0.8481, 0.6667, 0.09575, 0.6667, 0.09575, 0.6667, 0.8481, 0.0, 0.8481, 0.0, 0.09575, 0.0, 0.09575, 0.0, 0.8481, 0.0, 0.8481, 0.0, 0.09575, 0.0, 0.09575, 0.0, 0.8481, 0.4444, 0.8707, 0.5556, 0.8707, 0.5556, 0.8707, 0.4444, 0.8707, 0.3333, 0.8707, 0.4444, 0.8707, 0.4444, 0.8707, 0.3333, 0.8707, 0.5556, 1.0, 0.4444, 1.0, 0.4444, 1.0, 0.5556, 1.0, 0.6667, 1.0, 0.5556, 1.0, 0.5556, 1.0, 0.6667, 1.0, 0.3333, 1.0, 0.0, 1.0, 0.0, 1.0, 0.3333, 1.0, 0.0, 0.8707, 0.3333, 0.8707, 0.3333, 0.8707, 0.0, 0.8707, 1.0, 1.0, 0.6667, 1.0, 0.6667, 1.0, 1.0, 1.0, 0.0, 1.0, 0.0, 0.8707, 0.0, 0.8707, 0.0, 1.0, 1.0, 0.8707, 1.0, 1.0, 1.0, 1.0, 1.0, 0.8707, 0.4444, 1.0, 0.3333, 1.0, 0.3333, 1.0, 0.4444, 1.0, 0.6667, 0.8707, 1.0, 0.8707, 1.0, 0.8707, 0.6667, 0.8707, 0.5556, 0.8707, 0.6667, 0.8707, 0.6667, 0.8707, 0.5556, 0.8707])
me_plane_001.materials.append(mat_sofa)
me_plane_001.use_remesh_fix_poles = True
me_plane_001.use_remesh_preserve_attributes = False
me_plane_001.use_mirror_vertex_groups = False
me_plane_001.update()
me_plane_002 = bpy.data.meshes.new('Plane.002')
me_plane_002.from_pydata([(-1.0, -1.0, 0.0), (1.0, -1.0, 0.0), (-1.0, 1.0, 0.0), (1.0, 1.0, 0.0), (-1.0, 1.0, 0.4271), (-1.0, -1.0, 0.4271), (1.0, -1.0, 0.4271), (1.0, 1.0, 0.4271), (-0.8893, -1.0, 0.0), (0.0, -1.0, 0.0), (0.8893, -1.0, 0.0), (0.8893, 1.0, 0.0), (0.0, 1.0, 0.0), (-0.8893, 1.0, 0.0), (-0.8893, -1.0, 0.4271), (0.0, -1.0, 0.4271), (0.8893, -1.0, 0.4271), (0.8893, 1.0, 0.4271), (0.0, 1.0, 0.4271), (-0.8893, 1.0, 0.4271), (-1.0, 0.8296, 0.0), (-1.0, 0.0, 0.0), (-1.0, -0.8296, 0.0), (1.0, -0.8296, 0.0), (1.0, 0.0, 0.0), (1.0, 0.8296, 0.0), (-1.0, 0.8296, 0.4271), (-1.0, 0.0, 0.4271), (-1.0, -0.8296, 0.4271), (1.0, -0.8296, 0.4271), (1.0, 0.0, 0.4271), (1.0, 0.8296, 0.4271), (-0.8893, -0.8296, 0.5692), (-0.8893, 0.0, 0.5692), (-0.8893, 0.8296, 0.5692), (0.0, -0.8296, 0.5692), (0.0, 0.0, 0.5692), (0.0, 0.8296, 0.5692), (0.8893, -0.8296, 0.5692), (0.8893, 0.0, 0.5692), (0.8893, 0.8296, 0.5692), (-0.8893, 0.8296, 0.0), (-0.8893, 0.0, 0.0), (-0.8893, -0.8296, 0.0), (0.0, 0.8296, 0.0), (0.0, 0.0, 0.0), (0.0, -0.8296, 0.0), (0.8893, 0.8296, 0.0), (0.8893, 0.0, 0.0), (0.8893, -0.8296, 0.0), (0.3803, -0.477, 0.5346), (0.509, -0.477, 0.5346), (0.509, -0.357, 0.5346), (0.3803, -0.357, 0.5346), (0.3803, 0.3526, 0.5346), (0.509, 0.3526, 0.5346), (0.509, 0.4726, 0.5346), (0.3803, 0.4726, 0.5346), (-0.509, -0.477, 0.5346), (-0.3803, -0.477, 0.5346), (-0.3803, -0.357, 0.5346), (-0.509, -0.357, 0.5346), (-0.509, 0.3526, 0.5346), (-0.3803, 0.3526, 0.5346), (-0.3803, 0.4726, 0.5346), (-0.509, 0.4726, 0.5346)], [], [(47, 11, 3, 25), (40, 31, 7, 17), (25, 3, 7, 31), (22, 0, 5, 28), (13, 2, 4, 19), (10, 1, 6, 16), (0, 8, 14, 5), (8, 9, 15, 14), (9, 10, 16, 15), (3, 11, 17, 7), (11, 12, 18, 17), (12, 13, 19, 18), (26, 34, 19, 4), (34, 37, 18, 19), (37, 40, 17, 18), (20, 2, 13, 41), (41, 13, 12, 44), (44, 12, 11, 47), (9, 46, 49, 10), (46, 45, 48, 49), (45, 44, 47, 48), (8, 43, 46, 9), (43, 42, 45, 46), (42, 41, 44, 45), (0, 22, 43, 8), (22, 21, 42, 43), (21, 20, 41, 42), (15, 16, 38, 35), (39, 40, 56, 55), (35, 36, 60, 59), (14, 15, 35, 32), (36, 37, 64, 63), (5, 14, 32, 28), (28, 32, 33, 27), (27, 33, 34, 26), (2, 20, 26, 4), (20, 21, 27, 26), (21, 22, 28, 27), (1, 23, 29, 6), (23, 24, 30, 29), (24, 25, 31, 30), (16, 6, 29, 38), (38, 29, 30, 39), (39, 30, 31, 40), (10, 49, 23, 1), (49, 48, 24, 23), (48, 47, 25, 24), (38, 39, 52, 51), (39, 36, 53, 52), (37, 36, 54, 57), (35, 38, 51, 50), (40, 37, 57, 56), (33, 32, 58, 61), (36, 39, 55, 54), (36, 33, 61, 60), (34, 33, 62, 65), (32, 35, 59, 58), (37, 34, 65, 64), (33, 36, 63, 62), (50, 51, 52, 53), (54, 55, 56, 57), (58, 59, 60, 61), (62, 63, 64, 65), (36, 35, 50, 53)])
me_plane_002.polygons.foreach_set('use_smooth', [True] * 64)
_uv = me_plane_002.uv_layers.new(name='UVMap')
_uv.uv.foreach_set('vector', [0.75, 0.75, 0.75, 1.0, 1.0, 1.0, 1.0, 0.75, 0.75, 0.75, 1.0, 0.75, 1.0, 1.0, 0.75, 1.0, 1.0, 0.75, 1.0, 1.0, 1.0, 1.0, 1.0, 0.75, 0.0, 0.25, 0.0, 0.0, 0.0, 0.0, 0.0, 0.25, 0.25, 1.0, 0.0, 1.0, 0.0, 1.0, 0.25, 1.0, 0.75, 0.0, 1.0, 0.0, 1.0, 0.0, 0.75, 0.0, 0.0, 0.0, 0.25, 0.0, 0.25, 0.0, 0.0, 0.0, 0.25, 0.0, 0.5, 0.0, 0.5, 0.0, 0.25, 0.0, 0.5, 0.0, 0.75, 0.0, 0.75, 0.0, 0.5, 0.0, 1.0, 1.0, 0.75, 1.0, 0.75, 1.0, 1.0, 1.0, 0.75, 1.0, 0.5, 1.0, 0.5, 1.0, 0.75, 1.0, 0.5, 1.0, 0.25, 1.0, 0.25, 1.0, 0.5, 1.0, 0.0, 0.75, 0.25, 0.75, 0.25, 1.0, 0.0, 1.0, 0.25, 0.75, 0.5, 0.75, 0.5, 1.0, 0.25, 1.0, 0.5, 0.75, 0.75, 0.75, 0.75, 1.0, 0.5, 1.0, 0.0, 0.75, 0.0, 1.0, 0.25, 1.0, 0.25, 0.75, 0.25, 0.75, 0.25, 1.0, 0.5, 1.0, 0.5, 0.75, 0.5, 0.75, 0.5, 1.0, 0.75, 1.0, 0.75, 0.75, 0.5, 0.0, 0.5, 0.25, 0.75, 0.25, 0.75, 0.0, 0.5, 0.25, 0.5, 0.5, 0.75, 0.5, 0.75, 0.25, 0.5, 0.5, 0.5, 0.75, 0.75, 0.75, 0.75, 0.5, 0.25, 0.0, 0.25, 0.25, 0.5, 0.25, 0.5, 0.0, 0.25, 0.25, 0.25, 0.5, 0.5, 0.5, 0.5, 0.25, 0.25, 0.5, 0.25, 0.75, 0.5, 0.75, 0.5, 0.5, 0.0, 0.0, 0.0, 0.25, 0.25, 0.25, 0.25, 0.0, 0.0, 0.25, 0.0, 0.5, 0.25, 0.5, 0.25, 0.25, 0.0, 0.5, 0.0, 0.75, 0.25, 0.75, 0.25, 0.5, 0.5, 0.0, 0.75, 0.0, 0.75, 0.25, 0.5, 0.25, 0.75, 0.5, 0.75, 0.75, 0.6431, 0.6431, 0.6431, 0.6069, 0.5, 0.25, 0.5, 0.5, 0.3931, 0.3931, 0.3931, 0.3569, 0.25, 0.0, 0.5, 0.0, 0.5, 0.25, 0.25, 0.25, 0.5, 0.5, 0.5, 0.75, 0.3931, 0.6431, 0.3931, 0.6069, 0.0, 0.0, 0.25, 0.0, 0.25, 0.25, 0.0, 0.25, 0.0, 0.25, 0.25, 0.25, 0.25, 0.5, 0.0, 0.5, 0.0, 0.5, 0.25, 0.5, 0.25, 0.75, 0.0, 0.75, 0.0, 1.0, 0.0, 0.75, 0.0, 0.75, 0.0, 1.0, 0.0, 0.75, 0.0, 0.5, 0.0, 0.5, 0.0, 0.75, 0.0, 0.5, 0.0, 0.25, 0.0, 0.25, 0.0, 0.5, 1.0, 0.0, 1.0, 0.25, 1.0, 0.25, 1.0, 0.0, 1.0, 0.25, 1.0, 0.5, 1.0, 0.5, 1.0, 0.25, 1.0, 0.5, 1.0, 0.75, 1.0, 0.75, 1.0, 0.5, 0.75, 0.0, 1.0, 0.0, 1.0, 0.25, 0.75, 0.25, 0.75, 0.25, 1.0, 0.25, 1.0, 0.5, 0.75, 0.5, 0.75, 0.5, 1.0, 0.5, 1.0, 0.75, 0.75, 0.75, 0.75, 0.0, 0.75, 0.25, 1.0, 0.25, 1.0, 0.0, 0.75, 0.25, 0.75, 0.5, 1.0, 0.5, 1.0, 0.25, 0.75, 0.5, 0.75, 0.75, 1.0, 0.75, 1.0, 0.5, 0.75, 0.25, 0.75, 0.5, 0.6431, 0.3931, 0.6431, 0.3569, 0.75, 0.5, 0.5, 0.5, 0.6069, 0.3931, 0.6431, 0.3931, 0.5, 0.75, 0.5, 0.5, 0.6069, 0.6069, 0.6069, 0.6431, 0.5, 0.25, 0.75, 0.25, 0.6431, 0.3569, 0.6069, 0.3569, 0.75, 0.75, 0.5, 0.75, 0.6069, 0.6431, 0.6431, 0.6431, 0.25, 0.5, 0.25, 0.25, 0.3569, 0.3569, 0.3569, 0.3931, 0.5, 0.5, 0.75, 0.5, 0.6431, 0.6069, 0.6069, 0.6069, 0.5, 0.5, 0.25, 0.5, 0.3569, 0.3931, 0.3931, 0.3931, 0.25, 0.75, 0.25, 0.5, 0.3569, 0.6069, 0.3569, 0.6431, 0.25, 0.25, 0.5, 0.25, 0.3931, 0.3569, 0.3569, 0.3569, 0.5, 0.75, 0.25, 0.75, 0.3569, 0.6431, 0.3931, 0.6431, 0.25, 0.5, 0.5, 0.5, 0.3931, 0.6069, 0.3569, 0.6069, 0.6069, 0.3569, 0.6431, 0.3569, 0.6431, 0.3931, 0.6069, 0.3931, 0.6069, 0.6069, 0.6431, 0.6069, 0.6431, 0.6431, 0.6069, 0.6431, 0.3569, 0.3569, 0.3931, 0.3569, 0.3931, 0.3931, 0.3569, 0.3931, 0.3569, 0.6069, 0.3931, 0.6069, 0.3931, 0.6431, 0.3569, 0.6431, 0.5, 0.5, 0.5, 0.25, 0.6069, 0.3569, 0.6069, 0.3931])
me_plane_002.materials.append(mat_sofa)
me_plane_002.use_remesh_fix_poles = True
me_plane_002.use_remesh_preserve_attributes = False
me_plane_002.use_mirror_vertex_groups = False
me_plane_002.update()
me_circle = bpy.data.meshes.new('Circle')
me_circle.from_pydata([(0.0, 1.0, 0.0), (-0.1951, 0.9808, 0.0), (-0.3827, 0.9239, 0.0), (-0.5556, 0.8315, 0.0), (-0.7071, 0.7071, 0.0), (-0.8315, 0.5556, 0.0), (-0.9239, 0.3827, 0.0), (-0.9808, 0.1951, 0.0), (-1.0, 7.55e-08, 0.0), (-0.9808, -0.1951, 0.0), (-0.9239, -0.3827, 0.0), (-0.8315, -0.5556, 0.0), (-0.7071, -0.7071, 0.0), (-0.5556, -0.8315, 0.0), (-0.3827, -0.9239, 0.0), (-0.1951, -0.9808, 0.0), (3.258e-07, -1.0, 0.0), (0.1951, -0.9808, 0.0), (0.3827, -0.9239, 0.0), (0.5556, -0.8315, 0.0), (0.7071, -0.7071, 0.0), (0.8315, -0.5556, 0.0), (0.9239, -0.3827, 0.0), (0.9808, -0.1951, 0.0), (1.0, 9.656e-07, 0.0), (0.9808, 0.1951, 0.0), (0.9239, 0.3827, 0.0), (0.8315, 0.5556, 0.0), (0.7071, 0.7071, 0.0), (0.5556, 0.8315, 0.0), (0.3827, 0.9239, 0.0), (0.1951, 0.9808, 0.0), (0.0, 1.0, 1.179), (-0.1951, 0.9808, 1.179), (-0.3827, 0.9239, 1.179), (-0.5556, 0.8315, 1.179), (-0.7071, 0.7071, 1.179), (-0.8315, 0.5556, 1.179), (-0.9239, 0.3827, 1.179), (-0.9808, 0.1951, 1.179), (-1.0, 7.55e-08, 1.179), (-0.9808, -0.1951, 1.179), (-0.9239, -0.3827, 1.179), (-0.8315, -0.5556, 1.179), (-0.7071, -0.7071, 1.179), (-0.5556, -0.8315, 1.179), (-0.3827, -0.9239, 1.179), (-0.1951, -0.9808, 1.179), (3.258e-07, -1.0, 1.179), (0.1951, -0.9808, 1.179), (0.3827, -0.9239, 1.179), (0.5556, -0.8315, 1.179), (0.7071, -0.7071, 1.179), (0.8315, -0.5556, 1.179), (0.9239, -0.3827, 1.179), (0.9808, -0.1951, 1.179), (1.0, 9.656e-07, 1.179), (0.9808, 0.1951, 1.179), (0.9239, 0.3827, 1.179), (0.8315, 0.5556, 1.179), (0.7071, 0.7071, 1.179), (0.5556, 0.8315, 1.179), (0.3827, 0.9239, 1.179), (0.1951, 0.9808, 1.179)], [], [(13, 12, 44, 45), (27, 26, 58, 59), (14, 13, 45, 46), (1, 0, 32, 33), (28, 27, 59, 60), (15, 14, 46, 47), (2, 1, 33, 34), (29, 28, 60, 61), (16, 15, 47, 48), (3, 2, 34, 35), (30, 29, 61, 62), (17, 16, 48, 49), (4, 3, 35, 36), (31, 30, 62, 63), (18, 17, 49, 50), (5, 4, 36, 37), (0, 31, 63, 32), (19, 18, 50, 51), (6, 5, 37, 38), (20, 19, 51, 52), (7, 6, 38, 39), (21, 20, 52, 53), (8, 7, 39, 40), (22, 21, 53, 54), (9, 8, 40, 41), (23, 22, 54, 55), (10, 9, 41, 42), (24, 23, 55, 56), (11, 10, 42, 43), (25, 24, 56, 57), (12, 11, 43, 44), (26, 25, 57, 58)])
me_circle.polygons.foreach_set('use_smooth', [True] * 32)
_uv = me_circle.uv_layers.new(name='UVMap')
_uv.uv.foreach_set('vector', [0.0, 0.0, 0.0, 0.0, 0.0, 0.0, 0.0, 0.0, 0.0, 0.0, 0.0, 0.0, 0.0, 0.0, 0.0, 0.0, 0.0, 0.0, 0.0, 0.0, 0.0, 0.0, 0.0, 0.0, 0.0, 0.0, 0.0, 0.0, 0.0, 0.0, 0.0, 0.0, 0.0, 0.0, 0.0, 0.0, 0.0, 0.0, 0.0, 0.0, 0.0, 0.0, 0.0, 0.0, 0.0, 0.0, 0.0, 0.0, 0.0, 0.0, 0.0, 0.0, 0.0, 0.0, 0.0, 0.0, 0.0, 0.0, 0.0, 0.0, 0.0, 0.0, 0.0, 0.0, 0.0, 0.0, 0.0, 0.0, 0.0, 0.0, 0.0, 0.0, 0.0, 0.0, 0.0, 0.0, 0.0, 0.0, 0.0, 0.0, 0.0, 0.0, 0.0, 0.0, 0.0, 0.0, 0.0, 0.0, 0.0, 0.0, 0.0, 0.0, 0.0, 0.0, 0.0, 0.0, 0.0, 0.0, 0.0, 0.0, 0.0, 0.0, 0.0, 0.0, 0.0, 0.0, 0.0, 0.0, 0.0, 0.0, 0.0, 0.0, 0.0, 0.0, 0.0, 0.0, 0.0, 0.0, 0.0, 0.0, 0.0, 0.0, 0.0, 0.0, 0.0, 0.0, 0.0, 0.0, 0.0, 0.0, 0.0, 0.0, 0.0, 0.0, 0.0, 0.0, 0.0, 0.0, 0.0, 0.0, 0.0, 0.0, 0.0, 0.0, 0.0, 0.0, 0.0, 0.0, 0.0, 0.0, 0.0, 0.0, 0.0, 0.0, 0.0, 0.0, 0.0, 0.0, 0.0, 0.0, 0.0, 0.0, 0.0, 0.0, 0.0, 0.0, 0.0, 0.0, 0.0, 0.0, 0.0, 0.0, 0.0, 0.0, 0.0, 0.0, 0.0, 0.0, 0.0, 0.0, 0.0, 0.0, 0.0, 0.0, 0.0, 0.0, 0.0, 0.0, 0.0, 0.0, 0.0, 0.0, 0.0, 0.0, 0.0, 0.0, 0.0, 0.0, 0.0, 0.0, 0.0, 0.0, 0.0, 0.0, 0.0, 0.0, 0.0, 0.0, 0.0, 0.0, 0.0, 0.0, 0.0, 0.0, 0.0, 0.0, 0.0, 0.0, 0.0, 0.0, 0.0, 0.0, 0.0, 0.0, 0.0, 0.0, 0.0, 0.0, 0.0, 0.0, 0.0, 0.0, 0.0, 0.0, 0.0, 0.0, 0.0, 0.0, 0.0, 0.0, 0.0, 0.0, 0.0, 0.0, 0.0, 0.0, 0.0, 0.0, 0.0, 0.0, 0.0, 0.0, 0.0, 0.0, 0.0, 0.0])
me_circle.materials.append(mat_metal)
me_circle.use_remesh_fix_poles = True
me_circle.use_remesh_preserve_attributes = False
me_circle.use_mirror_vertex_groups = False
me_circle.update()
me_plane_004 = bpy.data.meshes.new('Plane.004')
me_plane_004.from_pydata([(-1.0, -1.0, 0.0), (1.0, -1.0, 0.0), (-1.0, 1.0, 0.0), (1.0, 1.0, 0.0), (-1.067, 1.067, 0.126), (-1.067, -1.067, 0.126), (1.067, -1.067, 0.126), (1.067, 1.067, 0.126), (-0.9875, 0.9827, 0.229), (-0.9875, -0.8305, 0.229), (0.9875, -0.8305, 0.229), (0.9875, 0.9827, 0.229), (-1.067, 1.067, 0.2278), (-1.067, -1.067, 0.2278), (1.067, -1.067, 0.2278), (1.067, 1.067, 0.2278), (1.067, 1.067, 0.1473), (1.067, 1.067, 0.2064), (1.067, -1.067, 0.2064), (1.067, -1.067, 0.1473), (-1.067, -1.067, 0.1473), (-1.067, -1.067, 0.2064), (-1.067, 1.067, 0.2064), (-1.067, 1.067, 0.1473), (-0.9932, -0.8474, 0.2289), (-0.9932, 0.9887, 0.2289), (0.9932, -0.8474, 0.2289), (0.9932, 0.9887, 0.2289), (-0.9781, 0.9733, 0.1889), (-0.9875, 0.9827, 0.1982), (-0.9797, 0.9749, 0.19), (-0.9811, 0.9764, 0.1912), (-0.9825, 0.9777, 0.1925), (-0.9839, 0.9791, 0.1938), (-0.9852, 0.9804, 0.1952), (-0.9864, 0.9816, 0.1967), (-0.9875, -0.8305, 0.1982), (-0.9781, -0.8211, 0.1889), (-0.9864, -0.8294, 0.1967), (-0.9852, -0.8281, 0.1952), (-0.9839, -0.8269, 0.1938), (-0.9825, -0.8255, 0.1925), (-0.9811, -0.8241, 0.1912), (-0.9797, -0.8227, 0.19), (0.9875, -0.8305, 0.1982), (0.9781, -0.8211, 0.1889), (0.9864, -0.8294, 0.1967), (0.9852, -0.8281, 0.1952), (0.9839, -0.8269, 0.1938), (0.9825, -0.8255, 0.1925), (0.9811, -0.8241, 0.1912), (0.9797, -0.8227, 0.19), (0.9875, 0.9827, 0.1982), (0.9781, 0.9733, 0.1889), (0.9864, 0.9816, 0.1967), (0.9852, 0.9804, 0.1952), (0.9839, 0.9791, 0.1938), (0.9825, 0.9777, 0.1925), (0.9811, 0.9764, 0.1912), (0.9797, 0.9749, 0.19)], [], [(0, 2, 3, 1), (18, 17, 15, 14), (1, 3, 7, 6), (2, 0, 5, 4), (3, 2, 4, 7), (0, 1, 6, 5), (10, 11, 52, 44), (22, 21, 13, 12), (17, 22, 12, 15), (21, 18, 14, 13), (24, 25, 12, 13), (26, 24, 13, 14), (27, 26, 14, 15), (25, 27, 15, 12), (11, 8, 29, 52), (37, 45, 53, 28), (9, 10, 44, 36), (5, 6, 19, 20), (20, 19, 18, 21), (7, 4, 23, 16), (16, 23, 22, 17), (4, 5, 20, 23), (23, 20, 21, 22), (6, 7, 16, 19), (19, 16, 17, 18), (8, 11, 27, 25), (11, 10, 26, 27), (10, 9, 24, 26), (9, 8, 25, 24), (29, 36, 38, 35), (35, 38, 39, 34), (34, 39, 40, 33), (33, 40, 41, 32), (32, 41, 42, 31), (31, 42, 43, 30), (30, 43, 37, 28), (36, 44, 46, 38), (38, 46, 47, 39), (39, 47, 48, 40), (40, 48, 49, 41), (41, 49, 50, 42), (42, 50, 51, 43), (43, 51, 45, 37), (44, 52, 54, 46), (46, 54, 55, 47), (47, 55, 56, 48), (48, 56, 57, 49), (49, 57, 58, 50), (50, 58, 59, 51), (51, 59, 53, 45), (52, 29, 35, 54), (54, 35, 34, 55), (55, 34, 33, 56), (56, 33, 32, 57), (57, 32, 31, 58), (58, 31, 30, 59), (59, 30, 28, 53), (8, 9, 36, 29)])
me_plane_004.polygons.foreach_set('use_smooth', [True] * 58)
me_plane_004.polygons.foreach_set('material_index', [0, 0, 0, 0, 0, 0, 0, 0, 0, 0, 0, 0, 0, 0, 0, 1, 0, 0, 0, 0, 0, 0, 0, 0, 0, 0, 0, 0, 0, 0, 0, 0, 0, 0, 0, 0, 0, 0, 0, 0, 0, 0, 0, 0, 0, 0, 0, 0, 0, 0, 0, 0, 0, 0, 0, 0, 0, 0])
_uv = me_plane_004.uv_layers.new(name='UVMap')
_uv.uv.foreach_set('vector', [0.0, 0.0, 0.0, 1.0, 1.0, 1.0, 1.0, 0.0, 1.0, 0.0, 1.0, 1.0, 1.0, 1.0, 1.0, 0.0, 1.0, 0.0, 1.0, 1.0, 1.0, 1.0, 1.0, 0.0, 0.0, 1.0, 0.0, 0.0, 0.0, 0.0, 0.0, 1.0, 1.0, 1.0, 0.0, 1.0, 0.0, 1.0, 1.0, 1.0, 0.0, 0.0, 1.0, 0.0, 1.0, 0.0, 0.0, 0.0, 0.9354, 0.06463, 0.9354, 0.9354, 0.9354, 0.9354, 0.9354, 0.06463, 0.0, 1.0, 0.0, 0.0, 0.0, 0.0, 0.0, 1.0, 1.0, 1.0, 0.0, 1.0, 0.0, 1.0, 1.0, 1.0, 0.0, 0.0, 1.0, 0.0, 1.0, 0.0, 0.0, 0.0, 0.06001, 0.06001, 0.06001, 0.94, 0.0, 1.0, 0.0, 0.0, 0.94, 0.06001, 0.06001, 0.06001, 0.0, 0.0, 1.0, 0.0, 0.94, 0.94, 0.94, 0.06001, 1.0, 0.0, 1.0, 1.0, 0.06001, 0.94, 0.94, 0.94, 1.0, 1.0, 0.0, 1.0, 0.9354, 0.9354, 0.06463, 0.9354, 0.06463, 0.9354, 0.9354, 0.9354, -0.00597, 0.09901, 0.9785, 0.09901, 0.9785, 0.8776, -0.00597, 0.8776, 0.06463, 0.06463, 0.9354, 0.06463, 0.9354, 0.06463, 0.06463, 0.06463, 0.0, 0.0, 1.0, 0.0, 1.0, 0.0, 0.0, 0.0, 0.0, 0.0, 1.0, 0.0, 1.0, 0.0, 0.0, 0.0, 1.0, 1.0, 0.0, 1.0, 0.0, 1.0, 1.0, 1.0, 1.0, 1.0, 0.0, 1.0, 0.0, 1.0, 1.0, 1.0, 0.0, 1.0, 0.0, 0.0, 0.0, 0.0, 0.0, 1.0, 0.0, 1.0, 0.0, 0.0, 0.0, 0.0, 0.0, 1.0, 1.0, 0.0, 1.0, 1.0, 1.0, 1.0, 1.0, 0.0, 1.0, 0.0, 1.0, 1.0, 1.0, 1.0, 1.0, 0.0, 0.06463, 0.9354, 0.9354, 0.9354, 0.94, 0.94, 0.06001, 0.94, 0.9354, 0.9354, 0.9354, 0.06463, 0.94, 0.06001, 0.94, 0.94, 0.9354, 0.06463, 0.06463, 0.06463, 0.06001, 0.06001, 0.94, 0.06001, 0.06463, 0.06463, 0.06463, 0.9354, 0.06001, 0.94, 0.06001, 0.06001, 0.06463, 0.9354, 0.06463, 0.06463, 0.06487, 0.06489, 0.06487, 0.9351, 0.06487, 0.9351, 0.06487, 0.06489, 0.06514, 0.06519, 0.06514, 0.9348, 0.06514, 0.9348, 0.06514, 0.06519, 0.06543, 0.0655, 0.06543, 0.9345, 0.06543, 0.9345, 0.06543, 0.0655, 0.06681, 0.06701, 0.06681, 0.933, 0.06681, 0.933, 0.06681, 0.06701, 0.06743, 0.06768, 0.06743, 0.9323, 0.06743, 0.9323, 0.06743, 0.06768, 0.06807, 0.06838, 0.06807, 0.9316, 0.06807, 0.9316, 0.06807, 0.06838, 0.06876, 0.06913, 0.06876, 0.9309, 0.06463, 0.06463, 0.9354, 0.06463, 0.9351, 0.06489, 0.06487, 0.06489, 0.06487, 0.06489, 0.9351, 0.06489, 0.9349, 0.06519, 0.06514, 0.06519, 0.06514, 0.06519, 0.9349, 0.06519, 0.9346, 0.0655, 0.06543, 0.0655, 0.06543, 0.0655, 0.9346, 0.0655, 0.9332, 0.06701, 0.06681, 0.06701, 0.06681, 0.06701, 0.9332, 0.06701, 0.9326, 0.06768, 0.06743, 0.06768, 0.06743, 0.06768, 0.9326, 0.06768, 0.9319, 0.06838, 0.06807, 0.06838, 0.06807, 0.06838, 0.9319, 0.06838, 0.9312, 0.06913, 0.06876, 0.06913, 0.9354, 0.06463, 0.9354, 0.9354, 0.9351, 0.9351, 0.9351, 0.06489, 0.9351, 0.06489, 0.9351, 0.9351, 0.9349, 0.9348, 0.9349, 0.06519, 0.9349, 0.06519, 0.9349, 0.9348, 0.9346, 0.9345, 0.9346, 0.0655, 0.9346, 0.0655, 0.9346, 0.9345, 0.9332, 0.933, 0.9332, 0.06701, 0.9332, 0.06701, 0.9332, 0.933, 0.9326, 0.9323, 0.9326, 0.06768, 0.9326, 0.06768, 0.9326, 0.9323, 0.9319, 0.9316, 0.9319, 0.06838, 0.9319, 0.06838, 0.9319, 0.9316, 0.9312, 0.9309, 0.9312, 0.06913, 0.9354, 0.9354, 0.06463, 0.9354, 0.06487, 0.9351, 0.9351, 0.9351, 0.9351, 0.9351, 0.06487, 0.9351, 0.06514, 0.9348, 0.9349, 0.9348, 0.9349, 0.9348, 0.06514, 0.9348, 0.06543, 0.9345, 0.9346, 0.9345, 0.9346, 0.9345, 0.06543, 0.9345, 0.06681, 0.933, 0.9332, 0.933, 0.9332, 0.933, 0.06681, 0.933, 0.06743, 0.9323, 0.9326, 0.9323, 0.9326, 0.9323, 0.06743, 0.9323, 0.06807, 0.9316, 0.9319, 0.9316, 0.9319, 0.9316, 0.06807, 0.9316, 0.06876, 0.9309, 0.9312, 0.9309, 0.06463, 0.9354, 0.06463, 0.06463, 0.06463, 0.06463, 0.06463, 0.9354])
me_plane_004.materials.append(mat_black)
me_plane_004.materials.append(mat_tv)
me_plane_004.use_remesh_fix_poles = True
me_plane_004.use_remesh_preserve_attributes = False
me_plane_004.use_mirror_vertex_groups = False
me_plane_004.update()
me_plane_005 = bpy.data.meshes.new('Plane.005')
me_plane_005.from_pydata([(-0.933, -1.0, 0.1771), (0.933, -1.0, 0.1771), (-1.0, 1.0, 0.0), (1.0, 1.0, 0.0), (-1.0, 1.0, 0.9356), (-0.933, -1.0, 0.7585), (0.933, -1.0, 0.7585), (1.0, 1.0, 0.9356), (-1.0, -1.0, 0.0), (1.0, -1.0, 0.0), (-1.0, -1.0, 0.9356), (1.0, -1.0, 0.9356), (-0.933, -1.0, 0.1771), (0.933, -1.0, 0.1771), (-0.933, -1.0, 0.7585), (0.933, -1.0, 0.7585), (-0.933, 0.6703, 0.1771), (0.933, 0.6703, 0.1771), (-0.933, 0.6703, 0.7585), (0.933, 0.6703, 0.7585)], [], [(8, 2, 3, 9), (10, 11, 7, 4), (9, 3, 7, 11), (2, 8, 10, 4), (3, 2, 4, 7), (5, 0, 12, 14), (1, 0, 8, 9), (5, 6, 11, 10), (6, 1, 9, 11), (0, 5, 10, 8), (15, 14, 18, 19), (6, 5, 14, 15), (1, 6, 15, 13), (0, 1, 13, 12), (16, 17, 19, 18), (13, 15, 19, 17), (12, 13, 17, 16), (14, 12, 16, 18)])
me_plane_005.polygons.foreach_set('use_smooth', [True] * 18)
_uv = me_plane_005.uv_layers.new(name='UVMap')
_uv.uv.foreach_set('vector', [3.765e-08, 0.3527, 0.0, 7.358e-08, 0.1805, 0.0, 0.1805, 0.3527, 0.0, 0.3527, 0.1805, 0.3527, 0.1805, 0.7054, 3.765e-08, 0.7054, 0.4156, 0.7054, 0.4156, 0.3527, 0.5, 0.3527, 0.5, 0.7054, 0.4156, 0.3527, 0.4156, 0.7054, 0.3312, 0.7054, 0.3312, 0.3527, 0.4156, 0.3527, 0.4156, 2.102e-08, 0.5, 0.0, 0.5, 0.3527, 0.0, 0.0, 0.0, 0.0, 0.0, 0.0, 0.0, 0.0, 0.3471, 0.01182, 0.3471, 0.3409, 0.3312, 0.3527, 0.3312, 8.409e-08, 0.3996, 0.3409, 0.3996, 0.01182, 0.4156, 0.0, 0.4156, 0.3527, 0.3996, 0.01182, 0.3471, 0.01182, 0.3312, 8.409e-08, 0.4156, 0.0, 0.3471, 0.3409, 0.3996, 0.3409, 0.4156, 0.3527, 0.3312, 0.3527, 0.1805, 0.3291, 0.1805, 9.461e-08, 0.3312, 0.0, 0.3312, 0.3291, 0.0, 0.0, 0.0, 0.0, 0.0, 0.0, 0.0, 0.0, 0.0, 0.0, 0.0, 0.0, 0.0, 0.0, 0.0, 0.0, 0.0, 0.0, 0.0, 0.0, 0.0, 0.0, 0.0, 0.0, 0.1805, 0.9872, 0.1805, 0.6582, 0.2329, 0.6582, 0.2329, 0.9872, 0.2854, 0.9527, 0.2329, 0.9527, 0.2329, 0.6582, 0.2854, 0.6582, 0.1805, 0.6582, 0.1805, 0.3291, 0.3312, 0.3291, 0.3312, 0.6582, 0.05246, 1.0, 0.0, 1.0, 1.076e-08, 0.7054, 0.05246, 0.7054])
me_plane_005.materials.append(mat_wood)
me_plane_005.use_remesh_fix_poles = True
me_plane_005.use_remesh_preserve_attributes = False
me_plane_005.use_mirror_vertex_groups = False
me_plane_005.update()
me_plane_003 = bpy.data.meshes.new('Plane.003')
me_plane_003.from_pydata([(-1.0, -1.0, 0.0), (1.0, -1.0, 0.0), (-1.0, 1.0, 0.0), (1.0, 1.0, 0.0)], [], [(0, 1, 3, 2)])
_uv = me_plane_003.uv_layers.new(name='UVMap')
_uv.uv.foreach_set('vector', [0.0, 0.0, 1.0, 0.0, 1.0, 1.0, 0.0, 1.0])
me_plane_003.materials.append(mat_bg)
me_plane_003.use_remesh_fix_poles = True
me_plane_003.use_remesh_preserve_attributes = False
me_plane_003.use_mirror_vertex_groups = False
me_plane_003.update()
me_plane_006 = bpy.data.meshes.new('Plane.006')
me_plane_006.from_pydata([(-1.0, -1.0, 0.0), (1.0, -1.0, 0.0), (-1.0, 1.0, 0.0), (1.0, 1.0, 0.0), (-1.0, 1.0, 0.05543), (-1.0, -1.0, 0.05543), (1.0, -1.0, 0.05543), (1.0, 1.0, 0.05543), (-0.9776, -1.0, 0.0), (-0.9776, 1.0, 0.0), (-0.9776, -1.0, 0.05543), (-0.9776, 1.0, 0.05543), (1.0, 1.0, 0.001895), (1.0, 1.0, 0.05348), (1.0, -1.0, 0.05348), (1.0, -1.0, 0.001895), (-1.0, -1.0, 0.001895), (-1.0, -1.0, 0.05348), (-1.0, 1.0, 0.05348), (-1.0, 1.0, 0.001895), (-0.9776, -1.0, 0.001895), (-0.9776, -1.0, 0.05348), (-0.9776, 1.0, 0.001895), (-0.9776, 1.0, 0.05348), (0.9904, 0.9904, 0.001895), (0.9904, 0.9904, 0.05348), (0.9904, -0.9904, 0.05348), (0.9904, -0.9904, 0.001895), (-0.9776, -0.9864, 0.001895), (-0.9776, -0.9864, 0.05348), (-0.9776, 0.9864, 0.001895), (-0.9776, 0.9864, 0.05348)], [], [(8, 9, 3, 1), (10, 6, 7, 11), (14, 13, 7, 6), (18, 17, 5, 4), (23, 18, 4, 11), (21, 14, 6, 10), (17, 21, 10, 5), (13, 23, 11, 7), (5, 10, 11, 4), (0, 2, 9, 8), (3, 9, 22, 12), (15, 12, 24, 27), (0, 8, 20, 16), (16, 20, 21, 17), (8, 1, 15, 20), (23, 13, 25, 31), (9, 2, 19, 22), (22, 19, 18, 23), (2, 0, 16, 19), (19, 16, 17, 18), (1, 3, 12, 15), (14, 21, 29, 26), (24, 30, 31, 25), (28, 27, 26, 29), (27, 24, 25, 26), (22, 23, 31, 30), (21, 20, 28, 29), (20, 15, 27, 28), (13, 14, 26, 25), (12, 22, 30, 24)])
_uv = me_plane_006.uv_layers.new(name='UVMap')
_uv.uv.foreach_set('vector', [0.01118, 0.0, 0.01118, 1.0, 1.0, 1.0, 1.0, 0.0, 0.01118, 0.0, 1.0, 0.0, 1.0, 1.0, 0.01118, 1.0, 1.0, 0.0, 1.0, 1.0, 1.0, 1.0, 1.0, 0.0, 0.0, 1.0, 0.0, 0.0, 0.0, 0.0, 0.0, 1.0, 0.01118, 1.0, 0.0, 1.0, 0.0, 1.0, 0.01118, 1.0, 0.01118, 0.0, 1.0, 0.0, 1.0, 0.0, 0.01118, 0.0, 0.0, 0.0, 0.01118, 0.0, 0.01118, 0.0, 0.0, 0.0, 1.0, 1.0, 0.01118, 1.0, 0.01118, 1.0, 1.0, 1.0, 0.0, 0.0, 0.01118, 0.0, 0.01118, 1.0, 0.0, 1.0, 0.0, 0.0, 0.0, 1.0, 0.01118, 1.0, 0.01118, 0.0, 1.0, 1.0, 0.01118, 1.0, 0.01118, 1.0, 1.0, 1.0, 1.0, 0.0, 1.0, 1.0, 1.0, 1.0, 1.0, 0.0, 0.0, 0.0, 0.01118, 0.0, 0.01118, 0.0, 0.0, 0.0, 0.0, 0.0, 0.01118, 0.0, 0.01118, 0.0, 0.0, 0.0, 0.01118, 0.0, 1.0, 0.0, 1.0, 0.0, 0.01118, 0.0, 0.01118, 1.0, 1.0, 1.0, 1.0, 1.0, 0.01118, 1.0, 0.01118, 1.0, 0.0, 1.0, 0.0, 1.0, 0.01118, 1.0, 0.01118, 1.0, 0.0, 1.0, 0.0, 1.0, 0.01118, 1.0, 0.0, 1.0, 0.0, 0.0, 0.0, 0.0, 0.0, 1.0, 0.0, 1.0, 0.0, 0.0, 0.0, 0.0, 0.0, 1.0, 1.0, 0.0, 1.0, 1.0, 1.0, 1.0, 1.0, 0.0, 1.0, 0.0, 0.01118, 0.0, 0.01118, 0.0, 1.0, 0.0, 1.0, 1.0, 0.01118, 1.0, 0.01118, 1.0, 1.0, 1.0, 0.01118, 0.0, 1.0, 0.0, 1.0, 0.0, 0.01118, 0.0, 1.0, 0.0, 1.0, 1.0, 1.0, 1.0, 1.0, 0.0, 0.01118, 1.0, 0.01118, 1.0, 0.01118, 1.0, 0.01118, 1.0, 0.01118, 0.0, 0.01118, 0.0, 0.01118, 0.0, 0.01118, 0.0, 0.01118, 0.0, 1.0, 0.0, 1.0, 0.0, 0.01118, 0.0, 1.0, 1.0, 1.0, 0.0, 1.0, 0.0, 1.0, 1.0, 1.0, 1.0, 0.01118, 1.0, 0.01118, 1.0, 1.0, 1.0])
me_plane_006.materials.append(mat_bookcover)
me_plane_006.use_remesh_fix_poles = True
me_plane_006.use_remesh_preserve_attributes = False
me_plane_006.use_mirror_vertex_groups = False
me_plane_006.update()
me_plane_007 = bpy.data.meshes.new('Plane.007')
me_plane_007.from_pydata([(-1.0, -1.0, 0.0), (1.0, -1.0, 0.0), (-1.0, 1.0, 0.0), (1.0, 1.0, 0.0), (-1.0, 1.0, 0.0239), (-1.0, -1.0, 0.0239), (1.0, -1.0, 0.0239), (1.0, 1.0, 0.0239)], [], [(0, 2, 3, 1), (5, 6, 7, 4), (1, 3, 7, 6), (2, 0, 5, 4), (3, 2, 4, 7), (0, 1, 6, 5)])
_uv = me_plane_007.uv_layers.new(name='UVMap')
_uv.uv.foreach_set('vector', [0.0, 0.0, 0.0, 1.0, 1.0, 1.0, 1.0, 0.0, -0.01246, 0.9311, 0.01295, 0.124, 1.012, 0.1446, 0.9871, 0.9516, 1.0, 0.0, 1.0, 1.0, 1.0, 1.0, 1.0, 0.0, 0.0, 1.0, 0.0, 0.0, 0.0, 0.0, 0.0, 1.0, 1.0, 1.0, 0.0, 1.0, 0.0, 1.0, 1.0, 1.0, 0.0, 0.0, 1.0, 0.0, 1.0, 0.0, 0.0, 0.0])
me_plane_007.materials.append(mat_poster)
me_plane_007.use_remesh_fix_poles = True
me_plane_007.use_remesh_preserve_attributes = False
me_plane_007.use_mirror_vertex_groups = False
me_plane_007.update()
me_cylinder = bpy.data.meshes.new('Cylinder')
me_cylinder.from_pydata([(0.0, 1.0, -1.0), (0.0, 1.0, 1.0), (0.1951, 0.9808, -1.0), (0.1951, 0.9808, 1.0), (0.3827, 0.9239, -1.0), (0.3827, 0.9239, 1.0), (0.5556, 0.8315, -1.0), (0.5556, 0.8315, 1.0), (0.7071, 0.7071, -1.0), (0.7071, 0.7071, 1.0), (0.8315, 0.5556, -1.0), (0.8315, 0.5556, 1.0), (0.9239, 0.3827, -1.0), (0.9239, 0.3827, 1.0), (0.9808, 0.1951, -1.0), (0.9808, 0.1951, 1.0), (1.0, 7.55e-08, -1.0), (1.0, 7.55e-08, 1.0), (0.9808, -0.1951, -1.0), (0.9808, -0.1951, 1.0), (0.9239, -0.3827, -1.0), (0.9239, -0.3827, 1.0), (0.8315, -0.5556, -1.0), (0.8315, -0.5556, 1.0), (0.7071, -0.7071, -1.0), (0.7071, -0.7071, 1.0), (0.5556, -0.8315, -1.0), (0.5556, -0.8315, 1.0), (0.3827, -0.9239, -1.0), (0.3827, -0.9239, 1.0), (0.1951, -0.9808, -1.0), (0.1951, -0.9808, 1.0), (-3.258e-07, -1.0, -1.0), (-3.258e-07, -1.0, 1.0), (-0.1951, -0.9808, -1.0), (-0.1951, -0.9808, 1.0), (-0.3827, -0.9239, -1.0), (-0.3827, -0.9239, 1.0), (-0.5556, -0.8315, -1.0), (-0.5556, -0.8315, 1.0), (-0.7071, -0.7071, -1.0), (-0.7071, -0.7071, 1.0), (-0.8315, -0.5556, -1.0), (-0.8315, -0.5556, 1.0), (-0.9239, -0.3827, -1.0), (-0.9239, -0.3827, 1.0), (-0.9808, -0.1951, -1.0), (-0.9808, -0.1951, 1.0), (-1.0, 9.656e-07, -1.0), (-1.0, 9.656e-07, 1.0), (-0.9808, 0.1951, -1.0), (-0.9808, 0.1951, 1.0), (-0.9239, 0.3827, -1.0), (-0.9239, 0.3827, 1.0), (-0.8315, 0.5556, -1.0), (-0.8315, 0.5556, 1.0), (-0.7071, 0.7071, -1.0), (-0.7071, 0.7071, 1.0), (-0.5556, 0.8315, -1.0), (-0.5556, 0.8315, 1.0), (-0.3827, 0.9239, -1.0), (-0.3827, 0.9239, 1.0), (-0.1951, 0.9808, -1.0), (-0.1951, 0.9808, 1.0), (0.0, 1.0, -0.8345), (0.0, 1.0, 0.8542), (0.1951, 0.9808, 0.8542), (0.1951, 0.9808, -0.8345), (0.3827, 0.9239, 0.8542), (0.3827, 0.9239, -0.8345), (0.5556, 0.8315, 0.8542), (0.5556, 0.8315, -0.8345), (0.7071, 0.7071, 0.8542), (0.7071, 0.7071, -0.8345), (0.8315, 0.5556, 0.8542), (0.8315, 0.5556, -0.8345), (0.9239, 0.3827, 0.8542), (0.9239, 0.3827, -0.8345), (0.9808, 0.1951, 0.8542), (0.9808, 0.1951, -0.8345), (1.0, 7.55e-08, 0.8542), (1.0, 7.55e-08, -0.8345), (0.9808, -0.1951, 0.8542), (0.9808, -0.1951, -0.8345), (0.9239, -0.3827, 0.8542), (0.9239, -0.3827, -0.8345), (0.8315, -0.5556, 0.8542), (0.8315, -0.5556, -0.8345), (0.7071, -0.7071, 0.8542), (0.7071, -0.7071, -0.8345), (0.5556, -0.8315, 0.8542), (0.5556, -0.8315, -0.8345), (0.3827, -0.9239, 0.8542), (0.3827, -0.9239, -0.8345), (0.1951, -0.9808, 0.8542), (0.1951, -0.9808, -0.8345), (-3.258e-07, -1.0, 0.8542), (-3.258e-07, -1.0, -0.8345), (-0.1951, -0.9808, 0.8542), (-0.1951, -0.9808, -0.8345), (-0.3827, -0.9239, 0.8542), (-0.3827, -0.9239, -0.8345), (-0.5556, -0.8315, 0.8542), (-0.5556, -0.8315, -0.8345), (-0.7071, -0.7071, 0.8542), (-0.7071, -0.7071, -0.8345), (-0.8315, -0.5556, 0.8542), (-0.8315, -0.5556, -0.8345), (-0.9239, -0.3827, 0.8542), (-0.9239, -0.3827, -0.8345), (-0.9808, -0.1951, 0.8542), (-0.9808, -0.1951, -0.8345), (-1.0, 9.656e-07, 0.8542), (-1.0, 9.656e-07, -0.8345), (-0.9808, 0.1951, 0.8542), (-0.9808, 0.1951, -0.8345), (-0.9239, 0.3827, 0.8542), (-0.9239, 0.3827, -0.8345), (-0.8315, 0.5556, 0.8542), (-0.8315, 0.5556, -0.8345), (-0.7071, 0.7071, 0.8542), (-0.7071, 0.7071, -0.8345), (-0.5556, 0.8315, 0.8542), (-0.5556, 0.8315, -0.8345), (-0.3827, 0.9239, 0.8542), (-0.3827, 0.9239, -0.8345), (-0.1951, 0.9808, 0.8542), (-0.1951, 0.9808, -0.8345)], [], [(65, 1, 3, 66), (66, 3, 5, 68), (68, 5, 7, 70), (70, 7, 9, 72), (72, 9, 11, 74), (74, 11, 13, 76), (76, 13, 15, 78), (78, 15, 17, 80), (80, 17, 19, 82), (82, 19, 21, 84), (84, 21, 23, 86), (86, 23, 25, 88), (88, 25, 27, 90), (90, 27, 29, 92), (92, 29, 31, 94), (94, 31, 33, 96), (96, 33, 35, 98), (98, 35, 37, 100), (100, 37, 39, 102), (102, 39, 41, 104), (104, 41, 43, 106), (106, 43, 45, 108), (108, 45, 47, 110), (110, 47, 49, 112), (112, 49, 51, 114), (114, 51, 53, 116), (116, 53, 55, 118), (118, 55, 57, 120), (120, 57, 59, 122), (122, 59, 61, 124), (3, 1, 63, 61, 59, 57, 55, 53, 51, 49, 47, 45, 43, 41, 39, 37, 35, 33, 31, 29, 27, 25, 23, 21, 19, 17, 15, 13, 11, 9, 7, 5), (124, 61, 63, 126), (126, 63, 1, 65), (0, 2, 4, 6, 8, 10, 12, 14, 16, 18, 20, 22, 24, 26, 28, 30, 32, 34, 36, 38, 40, 42, 44, 46, 48, 50, 52, 54, 56, 58, 60, 62), (62, 127, 64, 0), (127, 126, 65, 64), (60, 125, 127, 62), (125, 124, 126, 127), (58, 123, 125, 60), (123, 122, 124, 125), (56, 121, 123, 58), (121, 120, 122, 123), (54, 119, 121, 56), (119, 118, 120, 121), (52, 117, 119, 54), (117, 116, 118, 119), (50, 115, 117, 52), (115, 114, 116, 117), (48, 113, 115, 50), (113, 112, 114, 115), (46, 111, 113, 48), (111, 110, 112, 113), (44, 109, 111, 46), (109, 108, 110, 111), (42, 107, 109, 44), (107, 106, 108, 109), (40, 105, 107, 42), (105, 104, 106, 107), (38, 103, 105, 40), (103, 102, 104, 105), (36, 101, 103, 38), (101, 100, 102, 103), (34, 99, 101, 36), (99, 98, 100, 101), (32, 97, 99, 34), (97, 96, 98, 99), (30, 95, 97, 32), (95, 94, 96, 97), (28, 93, 95, 30), (93, 92, 94, 95), (26, 91, 93, 28), (91, 90, 92, 93), (24, 89, 91, 26), (89, 88, 90, 91), (22, 87, 89, 24), (87, 86, 88, 89), (20, 85, 87, 22), (85, 84, 86, 87), (18, 83, 85, 20), (83, 82, 84, 85), (16, 81, 83, 18), (81, 80, 82, 83), (14, 79, 81, 16), (79, 78, 80, 81), (12, 77, 79, 14), (77, 76, 78, 79), (10, 75, 77, 12), (75, 74, 76, 77), (8, 73, 75, 10), (73, 72, 74, 75), (6, 71, 73, 8), (71, 70, 72, 73), (4, 69, 71, 6), (69, 68, 70, 71), (2, 67, 69, 4), (67, 66, 68, 69), (0, 64, 67, 2), (64, 65, 66, 67)])
_uv = me_cylinder.uv_layers.new(name='UVMap')
_uv.uv.foreach_set('vector', [1.0, 0.8333, 1.0, 1.0, 0.9688, 1.0, 0.9688, 0.8333, 0.9688, 0.8333, 0.9688, 1.0, 0.9375, 1.0, 0.9375, 0.8333, 0.9375, 0.8333, 0.9375, 1.0, 0.9062, 1.0, 0.9062, 0.8333, 0.9062, 0.8333, 0.9062, 1.0, 0.875, 1.0, 0.875, 0.8333, 0.875, 0.8333, 0.875, 1.0, 0.8438, 1.0, 0.8437, 0.8333, 0.8437, 0.8333, 0.8438, 1.0, 0.8125, 1.0, 0.8125, 0.8333, 0.8125, 0.8333, 0.8125, 1.0, 0.7812, 1.0, 0.7812, 0.8333, 0.7812, 0.8333, 0.7812, 1.0, 0.75, 1.0, 0.75, 0.8333, 0.75, 0.8333, 0.75, 1.0, 0.7188, 1.0, 0.7188, 0.8333, 0.7188, 0.8333, 0.7188, 1.0, 0.6875, 1.0, 0.6875, 0.8333, 0.6875, 0.8333, 0.6875, 1.0, 0.6562, 1.0, 0.6562, 0.8333, 0.6562, 0.8333, 0.6562, 1.0, 0.625, 1.0, 0.625, 0.8333, 0.625, 0.8333, 0.625, 1.0, 0.5938, 1.0, 0.5938, 0.8333, 0.5938, 0.8333, 0.5938, 1.0, 0.5625, 1.0, 0.5625, 0.8333, 0.5625, 0.8333, 0.5625, 1.0, 0.5312, 1.0, 0.5312, 0.8333, 0.5312, 0.8333, 0.5312, 1.0, 0.5, 1.0, 0.5, 0.8333, 0.5, 0.8333, 0.5, 1.0, 0.4688, 1.0, 0.4687, 0.8333, 0.4687, 0.8333, 0.4688, 1.0, 0.4375, 1.0, 0.4375, 0.8333, 0.4375, 0.8333, 0.4375, 1.0, 0.4062, 1.0, 0.4062, 0.8333, 0.4062, 0.8333, 0.4062, 1.0, 0.375, 1.0, 0.375, 0.8333, 0.375, 0.8333, 0.375, 1.0, 0.3438, 1.0, 0.3438, 0.8333, 0.3438, 0.8333, 0.3438, 1.0, 0.3125, 1.0, 0.3125, 0.8333, 0.3125, 0.8333, 0.3125, 1.0, 0.2812, 1.0, 0.2812, 0.8333, 0.2812, 0.8333, 0.2812, 1.0, 0.25, 1.0, 0.25, 0.8333, 0.25, 0.8333, 0.25, 1.0, 0.2188, 1.0, 0.2188, 0.8333, 0.2188, 0.8333, 0.2188, 1.0, 0.1875, 1.0, 0.1875, 0.8333, 0.1875, 0.8333, 0.1875, 1.0, 0.1562, 1.0, 0.1562, 0.8333, 0.1562, 0.8333, 0.1562, 1.0, 0.125, 1.0, 0.125, 0.8333, 0.125, 0.8333, 0.125, 1.0, 0.09375, 1.0, 0.09375, 0.8333, 0.09375, 0.8333, 0.09375, 1.0, 0.0625, 1.0, 0.0625, 0.8333, 0.2968, 0.4854, 0.25, 0.49, 0.2032, 0.4854, 0.1582, 0.4717, 0.1167, 0.4496, 0.08029, 0.4197, 0.05045, 0.3833, 0.02827, 0.3418, 0.01461, 0.2968, 0.01, 0.25, 0.01461, 0.2032, 0.02827, 0.1582, 0.05045, 0.1167, 0.08029, 0.08029, 0.1167, 0.05045, 0.1582, 0.02827, 0.2032, 0.01461, 0.25, 0.01, 0.2968, 0.01461, 0.3418, 0.02827, 0.3833, 0.05045, 0.4197, 0.08029, 0.4496, 0.1167, 0.4717, 0.1582, 0.4854, 0.2032, 0.49, 0.25, 0.4854, 0.2968, 0.4717, 0.3418, 0.4496, 0.3833, 0.4197, 0.4197, 0.3833, 0.4496, 0.3418, 0.4717, 0.0625, 0.8333, 0.0625, 1.0, 0.03125, 1.0, 0.03125, 0.8333, 0.03125, 0.8333, 0.03125, 1.0, 0.0, 1.0, 0.0, 0.8333, 0.75, 0.49, 0.7968, 0.4854, 0.8418, 0.4717, 0.8833, 0.4496, 0.9197, 0.4197, 0.9496, 0.3833, 0.9717, 0.3418, 0.9854, 0.2968, 0.99, 0.25, 0.9854, 0.2032, 0.9717, 0.1582, 0.9496, 0.1167, 0.9197, 0.08029, 0.8833, 0.05045, 0.8418, 0.02827, 0.7968, 0.01461, 0.75, 0.01, 0.7032, 0.01461, 0.6582, 0.02827, 0.6167, 0.05045, 0.5803, 0.08029, 0.5504, 0.1167, 0.5283, 0.1582, 0.5146, 0.2032, 0.51, 0.25, 0.5146, 0.2968, 0.5283, 0.3418, 0.5504, 0.3833, 0.5803, 0.4197, 0.6167, 0.4496, 0.6582, 0.4717, 0.7032, 0.4854, 0.03125, 0.5, 0.03125, 0.6667, 0.0, 0.6667, 0.0, 0.5, 0.03125, 0.6667, 0.03125, 0.8333, 0.0, 0.8333, 0.0, 0.6667, 0.0625, 0.5, 0.0625, 0.6667, 0.03125, 0.6667, 0.03125, 0.5, 0.0625, 0.6667, 0.0625, 0.8333, 0.03125, 0.8333, 0.03125, 0.6667, 0.09375, 0.5, 0.09375, 0.6667, 0.0625, 0.6667, 0.0625, 0.5, 0.09375, 0.6667, 0.09375, 0.8333, 0.0625, 0.8333, 0.0625, 0.6667, 0.125, 0.5, 0.125, 0.6667, 0.09375, 0.6667, 0.09375, 0.5, 0.125, 0.6667, 0.125, 0.8333, 0.09375, 0.8333, 0.09375, 0.6667, 0.1562, 0.5, 0.1562, 0.6667, 0.125, 0.6667, 0.125, 0.5, 0.1562, 0.6667, 0.1562, 0.8333, 0.125, 0.8333, 0.125, 0.6667, 0.1875, 0.5, 0.1875, 0.6667, 0.1562, 0.6667, 0.1562, 0.5, 0.1875, 0.6667, 0.1875, 0.8333, 0.1562, 0.8333, 0.1562, 0.6667, 0.2188, 0.5, 0.2188, 0.6667, 0.1875, 0.6667, 0.1875, 0.5, 0.2188, 0.6667, 0.2188, 0.8333, 0.1875, 0.8333, 0.1875, 0.6667, 0.25, 0.5, 0.25, 0.6667, 0.2188, 0.6667, 0.2188, 0.5, 0.25, 0.6667, 0.25, 0.8333, 0.2188, 0.8333, 0.2188, 0.6667, 0.2812, 0.5, 0.2812, 0.6667, 0.25, 0.6667, 0.25, 0.5, 0.2812, 0.6667, 0.2812, 0.8333, 0.25, 0.8333, 0.25, 0.6667, 0.3125, 0.5, 0.3125, 0.6667, 0.2812, 0.6667, 0.2812, 0.5, 0.3125, 0.6667, 0.3125, 0.8333, 0.2812, 0.8333, 0.2812, 0.6667, 0.3438, 0.5, 0.3438, 0.6667, 0.3125, 0.6667, 0.3125, 0.5, 0.3438, 0.6667, 0.3438, 0.8333, 0.3125, 0.8333, 0.3125, 0.6667, 0.375, 0.5, 0.375, 0.6667, 0.3438, 0.6667, 0.3438, 0.5, 0.375, 0.6667, 0.375, 0.8333, 0.3438, 0.8333, 0.3438, 0.6667, 0.4062, 0.5, 0.4062, 0.6667, 0.375, 0.6667, 0.375, 0.5, 0.4062, 0.6667, 0.4062, 0.8333, 0.375, 0.8333, 0.375, 0.6667, 0.4375, 0.5, 0.4375, 0.6667, 0.4062, 0.6667, 0.4062, 0.5, 0.4375, 0.6667, 0.4375, 0.8333, 0.4062, 0.8333, 0.4062, 0.6667, 0.4688, 0.5, 0.4688, 0.6667, 0.4375, 0.6667, 0.4375, 0.5, 0.4688, 0.6667, 0.4687, 0.8333, 0.4375, 0.8333, 0.4375, 0.6667, 0.5, 0.5, 0.5, 0.6667, 0.4688, 0.6667, 0.4688, 0.5, 0.5, 0.6667, 0.5, 0.8333, 0.4687, 0.8333, 0.4688, 0.6667, 0.5312, 0.5, 0.5312, 0.6667, 0.5, 0.6667, 0.5, 0.5, 0.5312, 0.6667, 0.5312, 0.8333, 0.5, 0.8333, 0.5, 0.6667, 0.5625, 0.5, 0.5625, 0.6667, 0.5312, 0.6667, 0.5312, 0.5, 0.5625, 0.6667, 0.5625, 0.8333, 0.5312, 0.8333, 0.5312, 0.6667, 0.5938, 0.5, 0.5938, 0.6667, 0.5625, 0.6667, 0.5625, 0.5, 0.5938, 0.6667, 0.5938, 0.8333, 0.5625, 0.8333, 0.5625, 0.6667, 0.625, 0.5, 0.625, 0.6667, 0.5938, 0.6667, 0.5938, 0.5, 0.625, 0.6667, 0.625, 0.8333, 0.5938, 0.8333, 0.5938, 0.6667, 0.6562, 0.5, 0.6562, 0.6667, 0.625, 0.6667, 0.625, 0.5, 0.6562, 0.6667, 0.6562, 0.8333, 0.625, 0.8333, 0.625, 0.6667, 0.6875, 0.5, 0.6875, 0.6667, 0.6562, 0.6667, 0.6562, 0.5, 0.6875, 0.6667, 0.6875, 0.8333, 0.6562, 0.8333, 0.6562, 0.6667, 0.7188, 0.5, 0.7188, 0.6667, 0.6875, 0.6667, 0.6875, 0.5, 0.7188, 0.6667, 0.7188, 0.8333, 0.6875, 0.8333, 0.6875, 0.6667, 0.75, 0.5, 0.75, 0.6667, 0.7188, 0.6667, 0.7188, 0.5, 0.75, 0.6667, 0.75, 0.8333, 0.7188, 0.8333, 0.7188, 0.6667, 0.7812, 0.5, 0.7812, 0.6667, 0.75, 0.6667, 0.75, 0.5, 0.7812, 0.6667, 0.7812, 0.8333, 0.75, 0.8333, 0.75, 0.6667, 0.8125, 0.5, 0.8125, 0.6667, 0.7812, 0.6667, 0.7812, 0.5, 0.8125, 0.6667, 0.8125, 0.8333, 0.7812, 0.8333, 0.7812, 0.6667, 0.8438, 0.5, 0.8438, 0.6667, 0.8125, 0.6667, 0.8125, 0.5, 0.8438, 0.6667, 0.8437, 0.8333, 0.8125, 0.8333, 0.8125, 0.6667, 0.875, 0.5, 0.875, 0.6667, 0.8438, 0.6667, 0.8438, 0.5, 0.875, 0.6667, 0.875, 0.8333, 0.8437, 0.8333, 0.8438, 0.6667, 0.9062, 0.5, 0.9062, 0.6667, 0.875, 0.6667, 0.875, 0.5, 0.9062, 0.6667, 0.9062, 0.8333, 0.875, 0.8333, 0.875, 0.6667, 0.9375, 0.5, 0.9375, 0.6667, 0.9062, 0.6667, 0.9062, 0.5, 0.9375, 0.6667, 0.9375, 0.8333, 0.9062, 0.8333, 0.9062, 0.6667, 0.9688, 0.5, 0.9688, 0.6667, 0.9375, 0.6667, 0.9375, 0.5, 0.9688, 0.6667, 0.9688, 0.8333, 0.9375, 0.8333, 0.9375, 0.6667, 1.0, 0.5, 1.0, 0.6667, 0.9688, 0.6667, 0.9688, 0.5, 1.0, 0.6667, 1.0, 0.8333, 0.9688, 0.8333, 0.9688, 0.6667])
me_cylinder.materials.append(mat_footrest)
me_cylinder.use_remesh_fix_poles = True
me_cylinder.use_remesh_preserve_attributes = False
me_cylinder.use_mirror_vertex_groups = False
me_cylinder.update()
me_plane_008 = bpy.data.meshes.new('Plane.008')
me_plane_008.from_pydata([(-1.0, -1.0, 0.0), (1.0, -1.0, 0.0), (-1.0, 1.0, 0.0), (1.0, 1.0, 0.0), (-1.0, 1.0, 0.01111), (-1.0, -1.0, 0.01111), (1.0, -1.0, 0.01111), (1.0, 1.0, 0.01111)], [], [(0, 2, 3, 1), (5, 6, 7, 4), (1, 3, 7, 6), (2, 0, 5, 4), (3, 2, 4, 7), (0, 1, 6, 5)])
_uv = me_plane_008.uv_layers.new(name='UVMap')
_uv.uv.foreach_set('vector', [0.0, 0.0, 0.0, 1.0, 1.0, 1.0, 1.0, 0.0, -1.42, 0.0, 1.0, 0.0, 1.0, 2.42, -1.42, 2.42, 1.0, 0.0, 1.0, 1.0, 1.0, 1.0, 1.0, 0.0, 0.0, 1.0, 0.0, 0.0, 0.0, 0.0, 0.0, 1.0, 1.0, 1.0, 0.0, 1.0, 0.0, 1.0, 1.0, 1.0, 0.0, 0.0, 1.0, 0.0, 1.0, 0.0, 0.0, 0.0])
me_plane_008.materials.append(mat_carpet)
me_plane_008.use_remesh_fix_poles = True
me_plane_008.use_remesh_preserve_attributes = False
me_plane_008.use_mirror_vertex_groups = False
me_plane_008.update()

# ---- objects
ob_plane = bpy.data.objects.new('Plane', me_plane)
ob_plane_001 = bpy.data.objects.new('Plane.001', me_plane_001)
ob_plane_002 = bpy.data.objects.new('Plane.002', me_plane_002)
ob_plane_003 = bpy.data.objects.new('Plane.003', me_plane_002)
ob_plane_004 = bpy.data.objects.new('Plane.004', me_plane_002)
ob_plane_005 = bpy.data.objects.new('Plane.005', me_plane_002)
ob_plane_006 = bpy.data.objects.new('Plane.006', me_plane_002)
ob_plane_007 = bpy.data.objects.new('Plane.007', me_plane_002)
ob_plane_008 = bpy.data.objects.new('Plane.008', me_plane_002)
ob_circle = bpy.data.objects.new('Circle', me_circle)
ob_circle_001 = bpy.data.objects.new('Circle.001', me_circle)
ob_circle_002 = bpy.data.objects.new('Circle.002', me_circle)
ob_circle_003 = bpy.data.objects.new('Circle.003', me_circle)
ob_plane_009 = bpy.data.objects.new('Plane.009', me_plane_004)
ob_plane_010 = bpy.data.objects.new('Plane.010', me_plane_005)
ob_gameisocam = bpy.data.objects.new('GameIsoCam', cam_camera_001)
ob_plane_011 = bpy.data.objects.new('Plane.011', me_plane_003)
ob_area = bpy.data.objects.new('Area', light_area)
ob_area_002 = bpy.data.objects.new('Area.002', light_area_002)
ob_area_001 = bpy.data.objects.new('Area.001', light_area_003)
ob_plane_012 = bpy.data.objects.new('Plane.012', me_plane_006)
ob_plane_013 = bpy.data.objects.new('Plane.013', me_plane_007)
ob_cylinder = bpy.data.objects.new('Cylinder', me_cylinder)
ob_plane_014 = bpy.data.objects.new('Plane.014', me_plane_006)
ob_plane_015 = bpy.data.objects.new('Plane.015', me_plane_006)
ob_plane_016 = bpy.data.objects.new('Plane.016', me_plane_008)

# ---- transforms, parenting, visibility, modifiers, constraints
ob_plane.location = (0.0, 0.0, 0.0)
ob_plane.scale = (4.0, 4.0, 4.0)
ob_plane.lineart.crease_threshold = 0.0
ob_plane_001.location = (-0.007649, -2.448, 0.2481)
ob_plane_001.rotation_euler = (0.0, -0.0, 3.142)
ob_plane_001.scale = (3.267, 1.0, 1.0)
ob_plane_001.lineart.crease_threshold = 0.0
_m = ob_plane_001.modifiers.new('Subdivision', 'SUBSURF')
_m.uv_smooth = 'PRESERVE_CORNERS'
_m.levels = 2
ob_plane_002.parent = ob_plane_001
ob_plane_002.matrix_parent_inverse = Matrix(((0.3061, -0.0, 0.0, 0.002342), (-0.0, 1.0, -0.0, 2.448), (-0.0, 0.0, 1.0, -0.2481), (-0.0, 0.0, -0.0, 1.0)))
ob_plane_002.location = (1.472, -2.574, 0.6207)
ob_plane_002.scale = (1.461, 1.0, 1.0)
ob_plane_002.lineart.crease_threshold = 0.0
_m = ob_plane_002.modifiers.new('Subdivision', 'SUBSURF')
_m.uv_smooth = 'PRESERVE_CORNERS'
_m.levels = 2
ob_plane_003.parent = ob_plane_001
ob_plane_003.matrix_parent_inverse = Matrix(((0.3061, -0.0, 0.0, 0.002342), (-0.0, 1.0, -0.0, 2.448), (-0.0, 0.0, 1.0, -0.2481), (-0.0, 0.0, -0.0, 1.0)))
ob_plane_003.location = (-1.485, -2.574, 0.6207)
ob_plane_003.scale = (1.461, 1.0, 1.0)
ob_plane_003.lineart.crease_threshold = 0.0
_m = ob_plane_003.modifiers.new('Subdivision', 'SUBSURF')
_m.uv_smooth = 'PRESERVE_CORNERS'
_m.levels = 2
ob_plane_004.parent = ob_plane_001
ob_plane_004.matrix_parent_inverse = Matrix(((0.3061, -0.0, 0.0, 0.002342), (-0.0, 1.0, -0.0, 2.448), (-0.0, 0.0, 1.0, -0.2481), (-0.0, 0.0, -0.0, 1.0)))
ob_plane_004.location = (2.105, -1.51, 1.695)
ob_plane_004.rotation_euler = (1.564, 2.22e-16, 2.205e-16)
ob_plane_004.scale = (1.084, 0.6028, 0.742)
ob_plane_004.lineart.crease_threshold = 0.0
_m = ob_plane_004.modifiers.new('Subdivision', 'SUBSURF')
_m.uv_smooth = 'PRESERVE_CORNERS'
_m.levels = 2
ob_plane_005.parent = ob_plane_001
ob_plane_005.matrix_parent_inverse = Matrix(((0.3061, -0.0, 0.0, 0.002342), (-0.0, 1.0, -0.0, 2.448), (-0.0, 0.0, 1.0, -0.2481), (-0.0, 0.0, -0.0, 1.0)))
ob_plane_005.location = (0.01039, -1.51, 1.695)
ob_plane_005.rotation_euler = (1.564, 2.22e-16, 2.205e-16)
ob_plane_005.scale = (1.084, 0.6028, 0.742)
ob_plane_005.lineart.crease_threshold = 0.0
_m = ob_plane_005.modifiers.new('Subdivision', 'SUBSURF')
_m.uv_smooth = 'PRESERVE_CORNERS'
_m.levels = 2
ob_plane_006.parent = ob_plane_001
ob_plane_006.matrix_parent_inverse = Matrix(((0.3061, -0.0, 0.0, 0.002342), (-0.0, 1.0, -0.0, 2.448), (-0.0, 0.0, 1.0, -0.2481), (-0.0, 0.0, -0.0, 1.0)))
ob_plane_006.location = (-2.106, -1.51, 1.695)
ob_plane_006.rotation_euler = (1.564, 2.22e-16, 2.205e-16)
ob_plane_006.scale = (1.084, 0.6028, 0.742)
ob_plane_006.lineart.crease_threshold = 0.0
_m = ob_plane_006.modifiers.new('Subdivision', 'SUBSURF')
_m.uv_smooth = 'PRESERVE_CORNERS'
_m.levels = 2
ob_plane_007.parent = ob_plane_001
ob_plane_007.matrix_parent_inverse = Matrix(((0.3061, -0.0, 0.0, 0.002342), (-0.0, 1.0, -0.0, 2.448), (-0.0, 0.0, 1.0, -0.2481), (-0.0, 0.0, -0.0, 1.0)))
ob_plane_007.location = (2.804, -2.743, 1.077)
ob_plane_007.rotation_euler = (-0.01386, -3.142, 2.132e-20)
ob_plane_007.scale = (-0.3575, -0.8541, -0.7421)
ob_plane_007.lineart.crease_threshold = 0.0
_m = ob_plane_007.modifiers.new('Subdivision', 'SUBSURF')
_m.uv_smooth = 'PRESERVE_CORNERS'
_m.levels = 2
ob_plane_008.parent = ob_plane_001
ob_plane_008.matrix_parent_inverse = Matrix(((0.3061, -0.0, 0.0, 0.002342), (-0.0, 1.0, -0.0, 2.448), (-0.0, 0.0, 1.0, -0.2481), (-0.0, 0.0, -0.0, 1.0)))
ob_plane_008.location = (-2.822, -2.743, 1.077)
ob_plane_008.rotation_euler = (-0.01386, -3.142, 2.132e-20)
ob_plane_008.scale = (-0.3575, -0.8541, -0.7421)
ob_plane_008.lineart.crease_threshold = 0.0
_m = ob_plane_008.modifiers.new('Subdivision', 'SUBSURF')
_m.uv_smooth = 'PRESERVE_CORNERS'
_m.levels = 2
ob_circle.parent = ob_plane_001
ob_circle.matrix_parent_inverse = Matrix(((0.3061, -0.0, 0.0, 0.002342), (-0.0, 1.0, -0.0, 2.448), (-0.0, 0.0, 1.0, -0.2481), (-0.0, 0.0, -0.0, 1.0)))
ob_circle.location = (2.776, -3.169, 0.1097)
ob_circle.scale = (0.1787, 0.1787, 0.1787)
ob_circle.lineart.crease_threshold = 0.0
ob_circle_001.parent = ob_plane_001
ob_circle_001.matrix_parent_inverse = Matrix(((0.3061, -0.0, 0.0, 0.002342), (-0.0, 1.0, -0.0, 2.448), (-0.0, 0.0, 1.0, -0.2481), (-0.0, 0.0, -0.0, 1.0)))
ob_circle_001.location = (-2.857, -3.169, 0.1097)
ob_circle_001.scale = (0.1787, 0.1787, 0.1787)
ob_circle_001.lineart.crease_threshold = 0.0
ob_circle_002.parent = ob_plane_001
ob_circle_002.matrix_parent_inverse = Matrix(((0.3061, -0.0, 0.0, 0.002342), (-0.0, 1.0, -0.0, 2.448), (-0.0, 0.0, 1.0, -0.2481), (-0.0, 0.0, -0.0, 1.0)))
ob_circle_002.location = (-2.857, -1.721, 0.1097)
ob_circle_002.scale = (0.1787, 0.1787, 0.1787)
ob_circle_002.lineart.crease_threshold = 0.0
ob_circle_003.parent = ob_plane_001
ob_circle_003.matrix_parent_inverse = Matrix(((0.3061, -0.0, 0.0, 0.002342), (-0.0, 1.0, -0.0, 2.448), (-0.0, 0.0, 1.0, -0.2481), (-0.0, 0.0, -0.0, 1.0)))
ob_circle_003.location = (2.804, -1.721, 0.1097)
ob_circle_003.scale = (0.1787, 0.1787, 0.1787)
ob_circle_003.lineart.crease_threshold = 0.0
ob_plane_009.location = (0.2821, 3.807, 2.658)
ob_plane_009.rotation_euler = (1.571, -0.0, 0.0)
ob_plane_009.scale = (1.879, 0.9492, 0.9492)
ob_plane_009.lineart.crease_threshold = 0.0
ob_plane_010.location = (0.281, 3.085, 0.2422)
ob_plane_010.scale = (2.77, 0.7551, 1.0)
ob_plane_010.lineart.crease_threshold = 0.0
_m = ob_plane_010.modifiers.new('Bevel', 'BEVEL')
_m.width = 0.16
_m.width_pct = 0.16
_m.segments = 2
_m.limit_method = 'NONE'
_m.offset_type = 'WIDTH'
ob_gameisocam.location = (30.61, -30.61, 27.46)
ob_gameisocam.rotation_euler = (1.047, 0.0, 0.7854)
ob_gameisocam.lineart.crease_threshold = 0.0
ob_plane_011.location = (0.0, 0.0, -0.1046)
ob_plane_011.scale = (20.15, 20.15, 20.15)
ob_plane_011.lineart.crease_threshold = 0.0
ob_area.location = (-5.29, 5.29, 7.482)
ob_area.rotation_euler = (-0.7854, -0.0, 0.7854)
ob_area.lineart.crease_threshold = 0.0
ob_area_002.location = (-2.279, -12.69, 6.985)
ob_area_002.rotation_euler = (1.495e-07, -1.078, 1.577)
ob_area_002.lineart.crease_threshold = 0.0
ob_area_001.location = (12.14, 0.0, 5.529)
ob_area_001.rotation_euler = (0.0, 0.9762, 0.0)
ob_area_001.lineart.crease_threshold = 0.0
ob_plane_012.location = (2.444, 3.059, 1.178)
ob_plane_012.rotation_euler = (0.0, -0.0, -6.034)
ob_plane_012.scale = (0.2492, 0.3961, 1.0)
ob_plane_012.lineart.crease_threshold = 0.0
ob_plane_013.location = (-3.911, 0.3313, 3.378)
ob_plane_013.rotation_euler = (-1.344e-07, 1.571, 0.0)
ob_plane_013.lineart.crease_threshold = 0.0
ob_cylinder.location = (-0.01401, 0.2092, 0.4906)
ob_cylinder.scale = (1.0, 1.0, 0.3525)
ob_cylinder.lineart.crease_threshold = 0.0
_m = ob_cylinder.modifiers.new('Subdivision', 'SUBSURF')
_m.uv_smooth = 'PRESERVE_CORNERS'
_m.levels = 4
ob_plane_014.location = (2.445, 3.06, 1.235)
ob_plane_014.rotation_euler = (0.0, -0.0, -5.951)
ob_plane_014.scale = (0.2492, 0.3961, 1.0)
ob_plane_014.lineart.crease_threshold = 0.0
ob_plane_015.location = (2.444, 3.059, 1.291)
ob_plane_015.rotation_euler = (0.0, -0.0, -6.096)
ob_plane_015.scale = (0.2492, 0.3961, 1.0)
ob_plane_015.lineart.crease_threshold = 0.0
ob_plane_016.location = (-0.07116, -0.7374, 0.1235)
ob_plane_016.scale = (2.314, 2.314, 2.314)
ob_plane_016.lineart.crease_threshold = 0.0
_m = ob_plane_016.modifiers.new('Bevel', 'BEVEL')
_m.segments = 3
_m.limit_method = 'NONE'

# ---- collection membership
col_collection.objects.link(ob_plane)
col_collection.objects.link(ob_plane_001)
col_collection.objects.link(ob_plane_002)
col_collection.objects.link(ob_plane_003)
col_collection.objects.link(ob_plane_004)
col_collection.objects.link(ob_plane_005)
col_collection.objects.link(ob_plane_006)
col_collection.objects.link(ob_plane_007)
col_collection.objects.link(ob_plane_008)
col_collection.objects.link(ob_circle)
col_collection.objects.link(ob_circle_001)
col_collection.objects.link(ob_circle_002)
col_collection.objects.link(ob_circle_003)
col_collection.objects.link(ob_plane_009)
col_collection.objects.link(ob_plane_010)
col_collection.objects.link(ob_gameisocam)
col_collection.objects.link(ob_plane_011)
col_collection.objects.link(ob_area)
col_collection.objects.link(ob_area_002)
col_collection.objects.link(ob_area_001)
col_collection.objects.link(ob_plane_012)
col_collection.objects.link(ob_plane_013)
col_collection.objects.link(ob_cylinder)
col_collection.objects.link(ob_plane_014)
col_collection.objects.link(ob_plane_015)
col_collection.objects.link(ob_plane_016)

# ---- scene / render settings (as saved in the file)
scene.camera = ob_gameisocam
scene.frame_start = 1; scene.frame_end = 250; scene.frame_set(1)
scene.render.engine = 'CYCLES'
scene.render.resolution_x = 1600
scene.render.resolution_y = 1200
scene.render.use_border = True
scene.cycles.samples = 128
scene.cycles.sampling_pattern = 'TABULATED_SOBOL'
scene.cycles.use_adaptive_sampling = False
scene.cycles.use_light_tree = False
scene.view_settings.look = 'Medium High Contrast'
scene.view_settings.view_transform = 'Filmic'
scene.view_settings.exposure = 1.0
bpy.context.view_layer.update()

